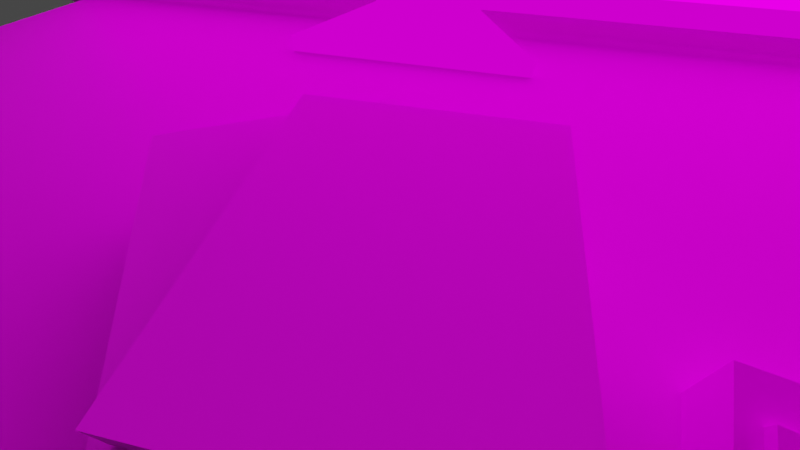 # Source: desk.blend  (saved by Blender 2.80.75; exported with 4.5.12 LTS)
import bpy
from mathutils import Matrix  # noqa: F401  (used for matrix-valued properties, if any)

bpy.ops.wm.read_factory_settings(use_empty=True)
scene = bpy.context.scene
scene.name = 'Scene'

# ---- collections
col_collection = bpy.data.collections.new('Collection'); scene.collection.children.link(col_collection)

# ---- images (referenced by path relative to the original .blend; pixels are not part of the script)
import os
ASSET_DIR = os.environ.get("B2B_ASSET_DIR", "")  # directory of the original .blend (textures are referenced by path, not embedded)
HERE = os.path.dirname(os.path.abspath(__file__))  # packed textures are extracted next to this script under _unpacked/

def load_image(name, relpath, width, height, colorspace="sRGB"):
    """Load a texture the original file referenced (path relative to the .blend, or extracted next to this script)."""
    p = next((c for c in (os.path.join(HERE, relpath), os.path.join(ASSET_DIR, relpath)) if relpath and os.path.exists(c)), "")
    if p:
        img = bpy.data.images.load(p, check_existing=True)
        img.name = name
    else:  # same state as the original file: an image datablock whose file is absent (Cycles renders it pink)
        img = bpy.data.images.new(name, width, height)
        img.source = "FILE"
        img.filepath = "//" + (relpath or name)
    img.colorspace_settings.name = colorspace
    return img
img_keyboard_jpg = load_image('keyboard.jpg', 'keyboard.jpg', 1024, 1024, 'sRGB')
img_keyboard_back = load_image('keyboard-back', 'keyboard.png', 1024, 1024, 'sRGB')
img_mouse_jpg = load_image('mouse.jpg', 'mouse.jpg', 1024, 1024, 'sRGB')
img_mouse_bake = load_image('mouse-bake', 'mouse.jpg', 1024, 1024, 'sRGB')
img_books_jpg = load_image('books.jpg', 'books.jpg', 1024, 1024, 'sRGB')
img_books_bake = load_image('books-bake', 'books.jpg', 1024, 1024, 'sRGB')
img_desk_jpg = load_image('desk.jpg', 'desk.jpg', 1024, 1024, 'sRGB')
img_desk_bake = load_image('desk-bake', 'desk.jpg', 1024, 1024, 'sRGB')
img_monitors_jpg = load_image('monitors.jpg', 'monitors.jpg', 1024, 1024, 'sRGB')
img_wall_jpg = load_image('wall.jpg', 'wall.jpg', 1024, 1024, 'sRGB')
img_wall_bake = load_image('wall-bake', 'wall.jpg', 1024, 1024, 'sRGB')
img_signage_jpg = load_image('signage.jpg', 'signage.jpg', 1024, 1024, 'sRGB')
img_wallpaper_left_jpg = load_image('wallpaper-left.jpg', 'wallpaper-left.jpg', 1024, 1024, 'sRGB')
img_wallpaper_right_jpg = load_image('wallpaper-right.jpg', 'wallpaper-right.jpg', 1024, 1024, 'sRGB')

# ---- materials (node trees are filled in below, after node groups)
mat_keyboard_material = bpy.data.materials.new('keyboard-material')
mat_keyboard_material.alpha_threshold = 0.0
mat_keyboard_material.line_color = (0.0, 0.0, 0.0, 1.0)
mat_mouse_material = bpy.data.materials.new('mouse-material')
mat_books_material = bpy.data.materials.new('books-material')
mat_desk_material = bpy.data.materials.new('desk-material')
mat_monitors_material = bpy.data.materials.new('monitors-material')
mat_wall_material = bpy.data.materials.new('wall-material')
mat_signage_material = bpy.data.materials.new('signage-material')
mat_area_light_material = bpy.data.materials.new('area-light-material')
mat_material = bpy.data.materials.new('Material')
mat_material_001 = bpy.data.materials.new('Material.001')
mat_signage_area_light_material = bpy.data.materials.new('signage-area-light-material')

# ---- material node trees
mat_keyboard_material.use_nodes = True; mat_keyboard_material.node_tree.nodes.clear()
_N = mat_keyboard_material.node_tree.nodes; _L = mat_keyboard_material.node_tree.links
n0 = _N.new('ShaderNodeBsdfPrincipled'); n0.name = 'Principled BSDF'; n0.location = (10, 300)
n0.distribution = 'GGX'
n0.subsurface_method = 'BURLEY'
n0.inputs[2].default_value = 0.4
n0.inputs[3].default_value = 1.45
n0.inputs[13].default_value = 0.0
n0.inputs[27].default_value = (0.0, 0.0, 0.0, 1.0)
n0.inputs[28].default_value = 1.0
n1 = _N.new('ShaderNodeOutputMaterial'); n1.name = 'Material Output'; n1.location = (343, 324)
n2 = _N.new('ShaderNodeTexImage'); n2.name = 'Image Texture'; n2.location = (-389, 361)
n2.image = img_keyboard_jpg
n3 = _N.new('ShaderNodeTexImage'); n3.name = 'Image Texture.001'; n3.location = (7, 565)
n3.image = img_keyboard_back
n4 = _N.new('ShaderNodeMix'); n4.name = 'Mix'; n4.location = (-160, 180)
n4.data_type = 'RGBA'
n4.inputs[0].default_value = 0.05
n4.inputs[6].default_value = (1.0, 1.0, 1.0, 1.0)
_L.new(n2.outputs[0], n0.inputs[0])
_L.new(n0.outputs[0], n1.inputs[0])
_L.new(n2.outputs[0], n4.inputs[7])
_L.new(n4.outputs[2], n0.inputs[14])
n1.is_active_output = True
mat_mouse_material.use_nodes = True; mat_mouse_material.node_tree.nodes.clear()
_N = mat_mouse_material.node_tree.nodes; _L = mat_mouse_material.node_tree.links
n0 = _N.new('ShaderNodeBsdfPrincipled'); n0.name = 'Principled BSDF'; n0.location = (10, 300)
n0.distribution = 'GGX'
n0.subsurface_method = 'BURLEY'
n0.inputs[3].default_value = 1.45
n0.inputs[27].default_value = (0.0, 0.0, 0.0, 1.0)
n0.inputs[28].default_value = 1.0
n1 = _N.new('ShaderNodeTexImage'); n1.name = 'Image Texture'; n1.location = (-304, 273)
n1.image = img_mouse_jpg
n2 = _N.new('ShaderNodeOutputMaterial'); n2.name = 'Material Output'; n2.location = (383, 325)
n3 = _N.new('ShaderNodeTexImage'); n3.name = 'Image Texture.001'; n3.location = (15, 573)
n3.image = img_mouse_bake
_L.new(n1.outputs[0], n0.inputs[0])
_L.new(n0.outputs[0], n2.inputs[0])
n2.is_active_output = True
mat_books_material.use_nodes = True; mat_books_material.node_tree.nodes.clear()
_N = mat_books_material.node_tree.nodes; _L = mat_books_material.node_tree.links
n0 = _N.new('ShaderNodeBsdfPrincipled'); n0.name = 'Principled BSDF'; n0.location = (10, 300)
n0.distribution = 'GGX'
n0.subsurface_method = 'BURLEY'
n0.inputs[3].default_value = 1.45
n0.inputs[27].default_value = (0.0, 0.0, 0.0, 1.0)
n0.inputs[28].default_value = 1.0
n1 = _N.new('ShaderNodeOutputMaterial'); n1.name = 'Material Output'; n1.location = (387, 337)
n2 = _N.new('ShaderNodeTexImage'); n2.name = 'Image Texture'; n2.location = (-345, 225)
n2.image = img_books_jpg
n3 = _N.new('ShaderNodeTexImage'); n3.name = 'Image Texture.001'; n3.location = (-6, 575)
n3.image = img_books_bake
_L.new(n2.outputs[0], n0.inputs[0])
_L.new(n0.outputs[0], n1.inputs[0])
n1.is_active_output = True
mat_desk_material.use_nodes = True; mat_desk_material.node_tree.nodes.clear()
_N = mat_desk_material.node_tree.nodes; _L = mat_desk_material.node_tree.links
n0 = _N.new('ShaderNodeOutputMaterial'); n0.name = 'Material Output'; n0.location = (300, 300)
n1 = _N.new('ShaderNodeTexImage'); n1.name = 'Image Texture'; n1.location = (-459, 261)
n1.image = img_desk_jpg
n2 = _N.new('ShaderNodeBsdfPrincipled'); n2.name = 'Principled BSDF'; n2.location = (-46, 203)
n2.distribution = 'GGX'
n2.subsurface_method = 'BURLEY'
n2.inputs[3].default_value = 1.45
n2.inputs[13].default_value = 0.2318
n2.inputs[27].default_value = (0.0, 0.0, 0.0, 1.0)
n2.inputs[28].default_value = 1.0
n3 = _N.new('ShaderNodeTexImage'); n3.name = 'Image Texture.001'; n3.location = (-40, 480)
n3.image = img_desk_bake
_L.new(n1.outputs[0], n2.inputs[0])
_L.new(n2.outputs[0], n0.inputs[0])
n0.is_active_output = True
mat_monitors_material.use_nodes = True; mat_monitors_material.node_tree.nodes.clear()
_N = mat_monitors_material.node_tree.nodes; _L = mat_monitors_material.node_tree.links
n0 = _N.new('ShaderNodeOutputMaterial'); n0.name = 'Material Output'; n0.location = (141, 512)
n1 = _N.new('ShaderNodeTexImage'); n1.name = 'Image Texture'; n1.location = (-201, 497)
n1.image = img_monitors_jpg
_L.new(n1.outputs[0], n0.inputs[0])
n0.is_active_output = True
mat_wall_material.use_nodes = True; mat_wall_material.node_tree.nodes.clear()
_N = mat_wall_material.node_tree.nodes; _L = mat_wall_material.node_tree.links
n0 = _N.new('ShaderNodeOutputMaterial'); n0.name = 'Material Output'; n0.location = (376, 245)
n1 = _N.new('ShaderNodeBsdfPrincipled'); n1.name = 'Principled BSDF'; n1.location = (86, 245)
n1.distribution = 'GGX'
n1.subsurface_method = 'BURLEY'
n1.inputs[3].default_value = 1.45
n1.inputs[27].default_value = (0.0, 0.0, 0.0, 1.0)
n1.inputs[28].default_value = 1.0
n2 = _N.new('ShaderNodeTexImage'); n2.name = 'Image Texture'; n2.location = (-220, 238)
n2.image = img_wall_jpg
n3 = _N.new('ShaderNodeTexImage'); n3.name = 'Image Texture.001'; n3.location = (93, 530)
n3.image = img_wall_bake
_L.new(n1.outputs[0], n0.inputs[0])
_L.new(n2.outputs[0], n1.inputs[0])
n0.is_active_output = True
mat_signage_material.use_nodes = True; mat_signage_material.node_tree.nodes.clear()
_N = mat_signage_material.node_tree.nodes; _L = mat_signage_material.node_tree.links
n0 = _N.new('ShaderNodeTexImage'); n0.name = 'Image Texture'; n0.location = (-384, 233)
n0.image = img_signage_jpg
n1 = _N.new('ShaderNodeOutputMaterial'); n1.name = 'Material Output'; n1.location = (-81, 258)
_L.new(n0.outputs[0], n1.inputs[0])
n1.is_active_output = True
mat_area_light_material.use_nodes = True; mat_area_light_material.node_tree.nodes.clear()
_N = mat_area_light_material.node_tree.nodes; _L = mat_area_light_material.node_tree.links
n0 = _N.new('ShaderNodeOutputMaterial'); n0.name = 'Material Output'; n0.location = (160, 258)
n1 = _N.new('ShaderNodeEmission'); n1.name = 'Emission'; n1.location = (-88, 255)
n1.inputs[1].default_value = 0.7
_L.new(n1.outputs[0], n0.inputs[0])
n0.is_active_output = True
mat_material.use_nodes = True; mat_material.node_tree.nodes.clear()
_N = mat_material.node_tree.nodes; _L = mat_material.node_tree.links
n0 = _N.new('ShaderNodeOutputMaterial'); n0.name = 'Material Output'; n0.location = (353, 546)
n1 = _N.new('ShaderNodeTexImage'); n1.name = 'Image Texture'; n1.location = (-121, 527)
n1.image = img_wallpaper_left_jpg
n2 = _N.new('ShaderNodeEmission'); n2.name = 'Emission'; n2.location = (177, 527)
n2.inputs[1].default_value = 2.5
_L.new(n1.outputs[0], n2.inputs[0])
_L.new(n2.outputs[0], n0.inputs[0])
n0.is_active_output = True
mat_material_001.use_nodes = True; mat_material_001.node_tree.nodes.clear()
_N = mat_material_001.node_tree.nodes; _L = mat_material_001.node_tree.links
n0 = _N.new('ShaderNodeOutputMaterial'); n0.name = 'Material Output'; n0.location = (427, 371)
n1 = _N.new('ShaderNodeEmission'); n1.name = 'Emission'; n1.location = (204, 354)
n1.inputs[1].default_value = 2.5
n2 = _N.new('ShaderNodeTexImage'); n2.name = 'Image Texture'; n2.location = (-86, 328)
n2.image = img_wallpaper_right_jpg
_L.new(n1.outputs[0], n0.inputs[0])
_L.new(n2.outputs[0], n1.inputs[0])
n0.is_active_output = True
mat_signage_area_light_material.use_nodes = True; mat_signage_area_light_material.node_tree.nodes.clear()
_N = mat_signage_area_light_material.node_tree.nodes; _L = mat_signage_area_light_material.node_tree.links
n0 = _N.new('ShaderNodeOutputMaterial'); n0.name = 'Material Output'; n0.location = (350, 432)
n1 = _N.new('ShaderNodeEmission'); n1.name = 'Emission'; n1.location = (113, 436)
n1.inputs[1].default_value = 1.2
_L.new(n1.outputs[0], n0.inputs[0])
n0.is_active_output = True

# ---- world
world_world = bpy.data.worlds.new('World'); scene.world = world_world
world_world.use_nodes = True; world_world.node_tree.nodes.clear()
_N = world_world.node_tree.nodes; _L = world_world.node_tree.links
n0 = _N.new('ShaderNodeOutputWorld'); n0.name = 'World Output'; n0.location = (300, 300)
n1 = _N.new('ShaderNodeBackground'); n1.name = 'Background'; n1.location = (10, 300)
n1.inputs[0].default_value = (0.05088, 0.05088, 0.05088, 1.0)
_L.new(n1.outputs[0], n0.inputs[0])
n0.is_active_output = True
world_world.color = (0.05088, 0.05088, 0.05088)
world_world.use_sun_shadow = False
world_world.sun_shadow_jitter_overblur = 0.0

# ---- cameras
cam_camera = bpy.data.cameras.new('Camera')
cam_camera.clip_end = 100.0
cam_camera.lens = 18.0
cam_camera.ortho_scale = 7.314
cam_camera.lens_unit = 'FOV'

# ---- meshes
me_keyboard_geometry = bpy.data.meshes.new('keyboard-geometry')
me_keyboard_geometry.from_pydata([(1.0, 1.0, -0.2566), (1.0, 1.0, -1.0), (1.0, -1.0, -0.2566), (1.0, -1.0, -1.0), (-1.0, 1.0, 1.0), (-1.0, 1.0, -1.0), (-1.0, -1.0, 1.0), (-1.0, -1.0, -1.0), (0.7967, -0.9581, -0.1289), (0.7854, 0.3479, -0.1218), (-0.4926, 0.3436, 0.6812), (-0.5039, -0.9538, 0.6883), (0.8002, -0.9522, 0.194), (0.789, 0.342, 0.201), (-0.4775, 0.3378, 1.004), (-0.4887, -0.948, 1.011), (0.008754, 0.3453, 0.3662), (-0.487, 0.6091, 0.6777), (0.008445, 0.6113, 0.3664), (-0.4871, 0.6072, 0.6777), (0.008448, 0.6089, 0.3664), (-0.4904, 0.9571, 0.6798), (0.788, 0.6115, -0.1234), (0.7842, 0.9622, -0.121), (0.5334, 0.3471, 0.03655), (0.522, 0.6106, 0.0437), (0.5335, 0.433, 0.03652), (0.2846, 0.433, 0.1929), (0.2808, 0.5233, 0.1953), (0.5221, 0.5255, 0.04363), (0.5308, 0.6034, 0.3287), (0.7822, 0.6043, 0.1616), (0.7798, 0.3551, 0.1632), (0.5416, 0.3543, 0.3216), (0.5416, 0.4355, 0.3215), (0.3063, 0.4355, 0.4779), (0.3028, 0.5209, 0.4803), (0.5309, 0.523, 0.3287), (0.01725, 0.3453, 0.6585), (-0.4842, 0.3436, 0.9735), (0.01694, 0.6089, 0.6587), (-0.4786, 0.6072, 0.97), (0.01065, 0.3494, 0.7012), (-0.475, 0.3478, 1.016), (0.01035, 0.6047, 0.7014), (-0.4696, 0.6031, 1.013), (-0.4797, 0.6091, 0.9301), (0.01578, 0.6113, 0.6188), (0.01578, 0.6089, 0.6188), (-0.4831, 0.9571, 0.9322), (0.5294, 0.6106, 0.2961), (0.7953, 0.6115, 0.129), (0.7916, 0.9622, 0.1314), (-0.4771, 0.6091, 1.02), (0.0184, 0.6113, 0.7091), (0.01841, 0.6089, 0.7091), (-0.4804, 0.9571, 1.023), (0.532, 0.6106, 0.3864), (0.798, 0.6115, 0.2193), (0.7942, 0.9622, 0.2217), (-0.7506, 0.6115, 0.8433), (-0.5809, 0.6115, 0.7367), (-0.5752, 0.3477, 0.7331), (-0.76, 0.3484, 0.8492), (-0.5849, 0.317, 0.7392), (-0.6946, -0.0309, 0.8081), (-0.5828, -0.0309, 0.7379), (-0.7619, 0.319, 0.8504), (-0.7638, -0.0309, 0.8516), (-0.7036, -0.05958, 0.8138), (-0.7625, -0.2466, 0.8508), (-0.5809, -0.05958, 0.7367), (-0.5809, -0.4095, 0.7367), (-0.7581, -0.4095, 0.848), (-0.7676, -0.05958, 0.854), (-0.7619, -0.4403, 0.8504), (-0.579, -0.4403, 0.7355), (-0.579, -0.7881, 0.7355), (-0.7619, -0.7874, 0.8504), (-0.7554, -0.8769, 0.8463), (-0.579, -0.877, 0.7355), (-0.5809, -0.9609, 0.7367), (-0.7619, -0.9602, 0.8504), (-0.7424, 0.6115, 1.125), (-0.5727, 0.6115, 1.018), (-0.5671, 0.3477, 1.015), (-0.7518, 0.3484, 1.131), (-0.5767, 0.317, 1.021), (-0.6864, -0.0309, 1.09), (-0.5746, -0.0309, 1.019), (-0.7537, 0.319, 1.132), (-0.7556, -0.0309, 1.133), (-0.6954, -0.05958, 1.095), (-0.7544, -0.2466, 1.132), (-0.5727, -0.05958, 1.018), (-0.5727, -0.4095, 1.018), (-0.75, -0.4095, 1.13), (-0.7594, -0.05958, 1.136), (-0.7537, -0.4403, 1.132), (-0.5708, -0.4403, 1.017), (-0.5708, -0.7881, 1.017), (-0.7537, -0.7874, 1.132), (-0.7472, -0.8769, 1.128), (-0.5708, -0.877, 1.017), (-0.5727, -0.9609, 1.018), (-0.7537, -0.9602, 1.132), (-0.7405, 0.6115, 1.191), (-0.5708, 0.6115, 1.084), (-0.5651, 0.3477, 1.081), (-0.7499, 0.3484, 1.197), (-0.5748, 0.317, 1.087), (-0.6845, -0.0309, 1.156), (-0.5727, -0.0309, 1.085), (-0.7518, 0.319, 1.198), (-0.7537, -0.0309, 1.199), (-0.6935, -0.05958, 1.161), (-0.7524, -0.2466, 1.198), (-0.5708, -0.05958, 1.084), (-0.5708, -0.4095, 1.084), (-0.748, -0.4095, 1.196), (-0.7575, -0.05958, 1.202), (-0.7518, -0.4403, 1.198), (-0.5689, -0.4403, 1.083), (-0.5689, -0.7881, 1.083), (-0.7518, -0.7874, 1.198), (-0.7453, -0.8769, 1.194), (-0.5689, -0.877, 1.083), (-0.5708, -0.9609, 1.084), (-0.7518, -0.9602, 1.198), (0.7946, -0.3051, 0.1975), (0.1558, 0.3399, 0.6026), (-0.4831, -0.3051, 1.008), (0.1558, -0.9501, 0.6026), (0.1558, -0.3051, 0.6026)], [(79, 75)], [(23, 22, 0), (2, 7, 3), (6, 5, 7), (1, 7, 5), (0, 3, 1), (5, 0, 1), (131, 132, 133), (8, 12, 132), (9, 2, 0), (130, 13, 24), (11, 15, 131), (9, 13, 129), (10, 41, 19), (20, 17, 19), (23, 51, 22), (27, 34, 35), (28, 20, 16), (31, 37, 34), (9, 31, 32), (24, 32, 33), (29, 30, 25), (28, 35, 36), (26, 33, 34), (25, 31, 22), (28, 37, 29), (39, 45, 41), (20, 38, 16), (10, 38, 39), (19, 40, 20), (42, 45, 43), (39, 42, 43), (41, 44, 40), (40, 42, 38), (48, 57, 55), (21, 46, 49), (18, 48, 47), (20, 50, 48), (17, 47, 46), (21, 52, 23), (25, 51, 50), (54, 57, 59), (52, 58, 51), (49, 53, 56), (46, 54, 53), (49, 59, 52), (50, 58, 57), (47, 55, 54), (91, 113, 90), (74, 67, 4), (60, 84, 61), (76, 100, 77), (81, 103, 104), (75, 99, 76), (79, 103, 80), (75, 70, 6), (74, 93, 97), (6, 82, 79), (68, 90, 67), (97, 116, 120), (84, 108, 85), (105, 127, 128), (91, 111, 114), (97, 115, 92), (83, 107, 84), (69, 94, 71), (82, 104, 105), (64, 89, 66), (78, 100, 101), (61, 85, 62), (71, 95, 72), (82, 102, 79), (65, 89, 88), (78, 98, 75), (63, 85, 86), (73, 95, 96), (67, 87, 64), (63, 83, 60), (70, 96, 93), (68, 88, 91), (74, 92, 69), (108, 106, 109), (111, 112, 110), (113, 111, 110), (117, 116, 118), (115, 120, 116), (124, 122, 121), (127, 125, 128), (105, 125, 102), (86, 108, 109), (98, 122, 99), (86, 106, 83), (99, 123, 100), (92, 117, 94), (101, 123, 124), (94, 118, 95), (87, 112, 89), (101, 121, 98), (96, 118, 119), (88, 112, 111), (102, 126, 103), (93, 119, 116), (90, 110, 87), (104, 126, 127), (129, 132, 12), (13, 133, 129), (14, 133, 130), (4, 60, 21), (60, 61, 21), (62, 64, 10), (64, 66, 10), (66, 65, 71), (65, 69, 71), (66, 71, 10), (72, 73, 76), (73, 75, 76), (71, 72, 10), (77, 79, 80), (72, 76, 10), (76, 77, 11), (77, 80, 11), (10, 76, 11), (81, 6, 2), (81, 2, 11), (2, 8, 11), (80, 81, 11), (10, 19, 62), (19, 17, 61), (62, 19, 61), (17, 21, 61), (22, 9, 0), (4, 21, 0), (21, 23, 0), (2, 6, 7), (6, 4, 5), (1, 3, 7), (0, 2, 3), (5, 4, 0), (131, 15, 132), (15, 11, 132), (11, 8, 132), (9, 8, 2), (13, 9, 24), (24, 16, 130), (16, 10, 130), (10, 14, 130), (14, 10, 131), (10, 11, 131), (12, 8, 129), (8, 9, 129), (10, 39, 41), (20, 18, 17), (23, 52, 51), (27, 26, 34), (16, 24, 27), (24, 26, 27), (29, 25, 28), (25, 20, 28), (16, 27, 28), (33, 32, 34), (32, 31, 34), (31, 30, 37), (37, 36, 35), (37, 35, 34), (9, 22, 31), (24, 9, 32), (29, 37, 30), (28, 27, 35), (26, 24, 33), (25, 30, 31), (28, 36, 37), (39, 43, 45), (20, 40, 38), (10, 16, 38), (19, 41, 40), (42, 44, 45), (39, 38, 42), (41, 45, 44), (40, 44, 42), (48, 50, 57), (21, 17, 46), (18, 20, 48), (20, 25, 50), (17, 18, 47), (21, 49, 52), (25, 22, 51), (54, 55, 57), (57, 58, 59), (59, 56, 54), (56, 53, 54), (52, 59, 58), (49, 46, 53), (46, 47, 54), (49, 56, 59), (50, 51, 58), (47, 48, 55), (91, 114, 113), (4, 6, 74), (6, 70, 74), (74, 69, 68), (69, 65, 68), (63, 60, 4), (64, 62, 63), (67, 64, 63), (67, 63, 4), (74, 68, 67), (60, 83, 84), (76, 99, 100), (81, 80, 103), (75, 98, 99), (79, 102, 103), (79, 77, 78), (75, 73, 70), (6, 79, 78), (78, 75, 6), (74, 70, 93), (6, 81, 82), (68, 91, 90), (97, 93, 116), (84, 107, 108), (105, 104, 127), (91, 88, 111), (97, 120, 115), (83, 106, 107), (69, 92, 94), (82, 81, 104), (64, 87, 89), (78, 77, 100), (61, 84, 85), (71, 94, 95), (82, 105, 102), (65, 66, 89), (78, 101, 98), (63, 62, 85), (73, 72, 95), (67, 90, 87), (63, 86, 83), (70, 73, 96), (68, 65, 88), (74, 97, 92), (108, 107, 106), (113, 114, 111), (115, 116, 117), (116, 119, 118), (124, 123, 122), (127, 126, 125), (105, 128, 125), (86, 85, 108), (98, 121, 122), (86, 109, 106), (99, 122, 123), (92, 115, 117), (101, 100, 123), (94, 117, 118), (87, 110, 112), (101, 124, 121), (96, 95, 118), (88, 89, 112), (102, 125, 126), (93, 96, 119), (90, 113, 110), (104, 103, 126), (129, 133, 132), (13, 130, 133), (14, 131, 133)])
_uv = me_keyboard_geometry.uv_layers.new(name='UVMap')
_uv.uv.foreach_set('vector', [0.9643, 0.1321, 0.7957, 0.1309, 0.9825, 0.03245, 0.6542, 0.06737, 0.6519, 0.06737, 0.6542, 0.06737, 0.6519, 0.06737, 0.6519, 0.06124, 0.6519, 0.06737, 0.661, 0.05686, 0.6452, 0.07166, 0.6452, 0.0566, 0.6542, 0.06124, 0.6542, 0.06737, 0.6542, 0.06124, 0.6519, 0.06124, 0.6542, 0.06124, 0.6542, 0.06124, 0.3546, 0.7255, 0.0416, 0.429, 0.3548, 0.4282, 0.04097, 0.1292, 0.04097, 0.1292, 0.0416, 0.429, 0.669, 0.1325, 0.02093, 0.03554, 0.9825, 0.03245, 0.668, 0.4274, 0.669, 0.1325, 0.6686, 0.2488, 0.04224, 0.7288, 0.04224, 0.7288, 0.3546, 0.7255, 0.669, 0.1325, 0.669, 0.1325, 0.355, 0.1308, 0.667, 0.7222, 0.7938, 0.7194, 0.7938, 0.7194, 0.7946, 0.4907, 0.7948, 0.7194, 0.7938, 0.7194, 0.9643, 0.1321, 0.7957, 0.1309, 0.7957, 0.1309, 0.7099, 0.3635, 0.7099, 0.2486, 0.7099, 0.3635, 0.7534, 0.3651, 0.7946, 0.4907, 0.6678, 0.4909, 0.7957, 0.1309, 0.7544, 0.2537, 0.7099, 0.2486, 0.669, 0.1325, 0.7957, 0.1309, 0.669, 0.1325, 0.6686, 0.2488, 0.669, 0.1325, 0.6686, 0.2488, 0.7544, 0.2537, 0.7953, 0.2536, 0.7953, 0.2536, 0.7534, 0.3651, 0.7099, 0.3635, 0.7534, 0.3651, 0.7099, 0.2486, 0.6686, 0.2488, 0.7099, 0.2486, 0.7953, 0.2536, 0.7957, 0.1309, 0.7957, 0.1309, 0.7534, 0.3651, 0.7544, 0.2537, 0.7544, 0.2537, 0.667, 0.7222, 0.7938, 0.7194, 0.7938, 0.7194, 0.7946, 0.4907, 0.6678, 0.4909, 0.6678, 0.4909, 0.667, 0.7222, 0.6678, 0.4909, 0.667, 0.7222, 0.7938, 0.7194, 0.7946, 0.4907, 0.7946, 0.4907, 0.6678, 0.4909, 0.7938, 0.7194, 0.667, 0.7222, 0.667, 0.7222, 0.6678, 0.4909, 0.667, 0.7222, 0.7938, 0.7194, 0.7946, 0.4907, 0.7946, 0.4907, 0.7946, 0.4907, 0.6678, 0.4909, 0.6678, 0.4909, 0.7946, 0.4907, 0.7953, 0.2536, 0.7946, 0.4907, 0.9624, 0.7206, 0.7948, 0.7194, 0.9624, 0.7206, 0.7957, 0.4907, 0.7946, 0.4907, 0.7957, 0.4907, 0.7946, 0.4907, 0.7953, 0.2536, 0.7946, 0.4907, 0.7948, 0.7194, 0.7957, 0.4907, 0.7948, 0.7194, 0.9624, 0.7206, 0.9643, 0.1321, 0.9643, 0.1321, 0.7953, 0.2536, 0.7957, 0.1309, 0.7953, 0.2536, 0.7957, 0.4907, 0.7953, 0.2536, 0.9643, 0.1321, 0.9643, 0.1321, 0.7957, 0.1309, 0.7957, 0.1309, 0.9624, 0.7206, 0.7948, 0.7194, 0.9624, 0.7206, 0.7948, 0.7194, 0.7957, 0.4907, 0.7948, 0.7194, 0.9624, 0.7206, 0.9643, 0.1321, 0.9643, 0.1321, 0.7953, 0.2536, 0.7957, 0.1309, 0.7953, 0.2536, 0.7957, 0.4907, 0.7946, 0.4907, 0.7957, 0.4907, 0.4865, 0.8477, 0.6551, 0.8465, 0.6551, 0.8465, 0.4727, 0.8494, 0.6551, 0.8465, 0.9832, 0.9558, 0.796, 0.841, 0.796, 0.7627, 0.796, 0.7627, 0.2894, 0.7629, 0.122, 0.7632, 0.122, 0.7632, 0.03879, 0.7643, 0.07923, 0.7633, 0.03879, 0.7643, 0.2893, 0.8472, 0.2894, 0.7629, 0.2894, 0.7629, 0.07914, 0.8446, 0.07923, 0.7633, 0.07923, 0.7633, 0.2893, 0.8472, 0.3827, 0.8473, 0.01969, 0.9575, 0.4727, 0.8494, 0.3827, 0.8473, 0.4727, 0.8494, 0.01969, 0.9575, 0.03903, 0.8477, 0.07914, 0.8446, 0.4865, 0.8477, 0.6551, 0.8465, 0.6551, 0.8465, 0.4727, 0.8494, 0.3827, 0.8473, 0.4727, 0.8494, 0.796, 0.7627, 0.6689, 0.7604, 0.6689, 0.7604, 0.03903, 0.8477, 0.03879, 0.7643, 0.03903, 0.8477, 0.4865, 0.8477, 0.4865, 0.8157, 0.4865, 0.8477, 0.4727, 0.8494, 0.4727, 0.8199, 0.4727, 0.8199, 0.796, 0.841, 0.796, 0.7627, 0.796, 0.7627, 0.4727, 0.8199, 0.4728, 0.7634, 0.4728, 0.7634, 0.03903, 0.8477, 0.03879, 0.7643, 0.03903, 0.8477, 0.6541, 0.7648, 0.4866, 0.7642, 0.4866, 0.7642, 0.1222, 0.8475, 0.122, 0.7632, 0.1222, 0.8475, 0.796, 0.7627, 0.6689, 0.7604, 0.6689, 0.7604, 0.4728, 0.7634, 0.3043, 0.7637, 0.3043, 0.7637, 0.03903, 0.8477, 0.07914, 0.8446, 0.07914, 0.8446, 0.4865, 0.8157, 0.4866, 0.7642, 0.4865, 0.8157, 0.1222, 0.8475, 0.2893, 0.8472, 0.2893, 0.8472, 0.6693, 0.8456, 0.6689, 0.7604, 0.6693, 0.8456, 0.3042, 0.8454, 0.3043, 0.7637, 0.3042, 0.8454, 0.6551, 0.8465, 0.6541, 0.7648, 0.6541, 0.7648, 0.6693, 0.8456, 0.796, 0.841, 0.796, 0.841, 0.3827, 0.8473, 0.3042, 0.8454, 0.3827, 0.8473, 0.4865, 0.8477, 0.4865, 0.8157, 0.4865, 0.8477, 0.4727, 0.8494, 0.4727, 0.8199, 0.4727, 0.8199, 0.6689, 0.7604, 0.796, 0.841, 0.6693, 0.8456, 0.4865, 0.8157, 0.4866, 0.7642, 0.6541, 0.7648, 0.6551, 0.8465, 0.4865, 0.8157, 0.6541, 0.7648, 0.4728, 0.7634, 0.3827, 0.8473, 0.3043, 0.7637, 0.4727, 0.8199, 0.4727, 0.8494, 0.3827, 0.8473, 0.1222, 0.8475, 0.2894, 0.7629, 0.2893, 0.8472, 0.03879, 0.7643, 0.07914, 0.8446, 0.03903, 0.8477, 0.03903, 0.8477, 0.07914, 0.8446, 0.07914, 0.8446, 0.6693, 0.8456, 0.6689, 0.7604, 0.6693, 0.8456, 0.2893, 0.8472, 0.2894, 0.7629, 0.2894, 0.7629, 0.6693, 0.8456, 0.796, 0.841, 0.796, 0.841, 0.2894, 0.7629, 0.122, 0.7632, 0.122, 0.7632, 0.4727, 0.8199, 0.4728, 0.7634, 0.4728, 0.7634, 0.1222, 0.8475, 0.122, 0.7632, 0.1222, 0.8475, 0.4728, 0.7634, 0.3043, 0.7637, 0.3043, 0.7637, 0.6541, 0.7648, 0.4866, 0.7642, 0.4866, 0.7642, 0.1222, 0.8475, 0.2893, 0.8472, 0.2893, 0.8472, 0.3042, 0.8454, 0.3043, 0.7637, 0.3042, 0.8454, 0.4865, 0.8157, 0.4866, 0.7642, 0.4865, 0.8157, 0.07914, 0.8446, 0.07923, 0.7633, 0.07923, 0.7633, 0.3827, 0.8473, 0.3042, 0.8454, 0.3827, 0.8473, 0.6551, 0.8465, 0.6541, 0.7648, 0.6541, 0.7648, 0.03879, 0.7643, 0.07923, 0.7633, 0.03879, 0.7643, 0.355, 0.1308, 0.0416, 0.429, 0.04097, 0.1292, 0.669, 0.1325, 0.3548, 0.4282, 0.355, 0.1308, 0.667, 0.7222, 0.3548, 0.4282, 0.668, 0.4274, 0.9832, 0.9558, 0.796, 0.841, 0.9624, 0.7206, 0.796, 0.841, 0.796, 0.7627, 0.9624, 0.7206, 0.6689, 0.7604, 0.6541, 0.7648, 0.667, 0.7222, 0.6541, 0.7648, 0.4866, 0.7642, 0.667, 0.7222, 0.4866, 0.7642, 0.4865, 0.8157, 0.4728, 0.7634, 0.4865, 0.8157, 0.4727, 0.8199, 0.4728, 0.7634, 0.4866, 0.7642, 0.4728, 0.7634, 0.667, 0.7222, 0.3043, 0.7637, 0.3042, 0.8454, 0.2894, 0.7629, 0.3042, 0.8454, 0.2893, 0.8472, 0.2894, 0.7629, 0.4728, 0.7634, 0.3043, 0.7637, 0.667, 0.7222, 0.122, 0.7632, 0.07914, 0.8446, 0.07923, 0.7633, 0.3043, 0.7637, 0.2894, 0.7629, 0.667, 0.7222, 0.2894, 0.7629, 0.122, 0.7632, 0.04224, 0.7288, 0.122, 0.7632, 0.07923, 0.7633, 0.04224, 0.7288, 0.667, 0.7222, 0.2894, 0.7629, 0.04224, 0.7288, 0.03879, 0.7643, 0.01969, 0.9575, 0.02093, 0.03554, 0.03879, 0.7643, 0.02093, 0.03554, 0.04224, 0.7288, 0.02093, 0.03554, 0.04097, 0.1292, 0.04224, 0.7288, 0.07923, 0.7633, 0.03879, 0.7643, 0.04224, 0.7288, 0.667, 0.7222, 0.7938, 0.7194, 0.6689, 0.7604, 0.7938, 0.7194, 0.7948, 0.7194, 0.796, 0.7627, 0.6689, 0.7604, 0.7938, 0.7194, 0.796, 0.7627, 0.7948, 0.7194, 0.9624, 0.7206, 0.796, 0.7627, 0.7957, 0.1309, 0.669, 0.1325, 0.9825, 0.03245, 0.9832, 0.9558, 0.9624, 0.7206, 0.9825, 0.03245, 0.9624, 0.7206, 0.9643, 0.1321, 0.9825, 0.03245, 0.6542, 0.06737, 0.6519, 0.06737, 0.6519, 0.06737, 0.6519, 0.06737, 0.6519, 0.06124, 0.6519, 0.06124, 0.661, 0.05686, 0.661, 0.07172, 0.6452, 0.07166, 0.6542, 0.06124, 0.6542, 0.06737, 0.6542, 0.06737, 0.6519, 0.06124, 0.6519, 0.06124, 0.6542, 0.06124, 0.3546, 0.7255, 0.04224, 0.7288, 0.0416, 0.429, 0.04224, 0.7288, 0.04224, 0.7288, 0.0416, 0.429, 0.04224, 0.7288, 0.04097, 0.1292, 0.0416, 0.429, 0.669, 0.1325, 0.04097, 0.1292, 0.02093, 0.03554, 0.669, 0.1325, 0.669, 0.1325, 0.6686, 0.2488, 0.6686, 0.2488, 0.6678, 0.4909, 0.668, 0.4274, 0.6678, 0.4909, 0.667, 0.7222, 0.668, 0.4274, 0.667, 0.7222, 0.667, 0.7222, 0.668, 0.4274, 0.667, 0.7222, 0.667, 0.7222, 0.3546, 0.7255, 0.667, 0.7222, 0.04224, 0.7288, 0.3546, 0.7255, 0.04097, 0.1292, 0.04097, 0.1292, 0.355, 0.1308, 0.04097, 0.1292, 0.669, 0.1325, 0.355, 0.1308, 0.667, 0.7222, 0.667, 0.7222, 0.7938, 0.7194, 0.7946, 0.4907, 0.7957, 0.4907, 0.7948, 0.7194, 0.9643, 0.1321, 0.9643, 0.1321, 0.7957, 0.1309, 0.7099, 0.3635, 0.7099, 0.2486, 0.7099, 0.2486, 0.6678, 0.4909, 0.6686, 0.2488, 0.7099, 0.3635, 0.6686, 0.2488, 0.7099, 0.2486, 0.7099, 0.3635, 0.7544, 0.2537, 0.7953, 0.2536, 0.7534, 0.3651, 0.7953, 0.2536, 0.7946, 0.4907, 0.7534, 0.3651, 0.6678, 0.4909, 0.7099, 0.3635, 0.7534, 0.3651, 0.6686, 0.2488, 0.669, 0.1325, 0.7099, 0.2486, 0.669, 0.1325, 0.7957, 0.1309, 0.7099, 0.2486, 0.7957, 0.1309, 0.7953, 0.2536, 0.7544, 0.2537, 0.7544, 0.2537, 0.7534, 0.3651, 0.7099, 0.3635, 0.7544, 0.2537, 0.7099, 0.3635, 0.7099, 0.2486, 0.669, 0.1325, 0.7957, 0.1309, 0.7957, 0.1309, 0.6686, 0.2488, 0.669, 0.1325, 0.669, 0.1325, 0.7544, 0.2537, 0.7544, 0.2537, 0.7953, 0.2536, 0.7534, 0.3651, 0.7099, 0.3635, 0.7099, 0.3635, 0.7099, 0.2486, 0.6686, 0.2488, 0.6686, 0.2488, 0.7953, 0.2536, 0.7953, 0.2536, 0.7957, 0.1309, 0.7534, 0.3651, 0.7534, 0.3651, 0.7544, 0.2537, 0.667, 0.7222, 0.667, 0.7222, 0.7938, 0.7194, 0.7946, 0.4907, 0.7946, 0.4907, 0.6678, 0.4909, 0.667, 0.7222, 0.6678, 0.4909, 0.6678, 0.4909, 0.7938, 0.7194, 0.7938, 0.7194, 0.7946, 0.4907, 0.6678, 0.4909, 0.7946, 0.4907, 0.7938, 0.7194, 0.667, 0.7222, 0.6678, 0.4909, 0.6678, 0.4909, 0.7938, 0.7194, 0.7938, 0.7194, 0.7946, 0.4907, 0.7946, 0.4907, 0.7946, 0.4907, 0.6678, 0.4909, 0.7946, 0.4907, 0.7953, 0.2536, 0.7953, 0.2536, 0.9624, 0.7206, 0.7948, 0.7194, 0.7948, 0.7194, 0.7957, 0.4907, 0.7946, 0.4907, 0.7946, 0.4907, 0.7946, 0.4907, 0.7953, 0.2536, 0.7953, 0.2536, 0.7948, 0.7194, 0.7957, 0.4907, 0.7957, 0.4907, 0.9624, 0.7206, 0.9624, 0.7206, 0.9643, 0.1321, 0.7953, 0.2536, 0.7957, 0.1309, 0.7957, 0.1309, 0.7957, 0.4907, 0.7946, 0.4907, 0.7953, 0.2536, 0.7953, 0.2536, 0.7957, 0.1309, 0.9643, 0.1321, 0.9643, 0.1321, 0.9624, 0.7206, 0.7957, 0.4907, 0.9624, 0.7206, 0.7948, 0.7194, 0.7957, 0.4907, 0.9643, 0.1321, 0.9643, 0.1321, 0.7957, 0.1309, 0.9624, 0.7206, 0.7948, 0.7194, 0.7948, 0.7194, 0.7948, 0.7194, 0.7957, 0.4907, 0.7957, 0.4907, 0.9624, 0.7206, 0.9624, 0.7206, 0.9643, 0.1321, 0.7953, 0.2536, 0.7957, 0.1309, 0.7957, 0.1309, 0.7957, 0.4907, 0.7946, 0.4907, 0.7946, 0.4907, 0.4865, 0.8477, 0.4865, 0.8477, 0.6551, 0.8465, 0.9832, 0.9558, 0.01969, 0.9575, 0.4727, 0.8494, 0.01969, 0.9575, 0.3827, 0.8473, 0.4727, 0.8494, 0.4727, 0.8494, 0.4727, 0.8199, 0.4865, 0.8477, 0.4727, 0.8199, 0.4865, 0.8157, 0.4865, 0.8477, 0.6693, 0.8456, 0.796, 0.841, 0.9832, 0.9558, 0.6541, 0.7648, 0.6689, 0.7604, 0.6693, 0.8456, 0.6551, 0.8465, 0.6541, 0.7648, 0.6693, 0.8456, 0.6551, 0.8465, 0.6693, 0.8456, 0.9832, 0.9558, 0.4727, 0.8494, 0.4865, 0.8477, 0.6551, 0.8465, 0.796, 0.841, 0.796, 0.841, 0.796, 0.7627, 0.2894, 0.7629, 0.2894, 0.7629, 0.122, 0.7632, 0.03879, 0.7643, 0.07923, 0.7633, 0.07923, 0.7633, 0.2893, 0.8472, 0.2893, 0.8472, 0.2894, 0.7629, 0.07914, 0.8446, 0.07914, 0.8446, 0.07923, 0.7633, 0.07914, 0.8446, 0.122, 0.7632, 0.1222, 0.8475, 0.2893, 0.8472, 0.3042, 0.8454, 0.3827, 0.8473, 0.01969, 0.9575, 0.07914, 0.8446, 0.1222, 0.8475, 0.1222, 0.8475, 0.2893, 0.8472, 0.01969, 0.9575, 0.4727, 0.8494, 0.3827, 0.8473, 0.3827, 0.8473, 0.01969, 0.9575, 0.03879, 0.7643, 0.03903, 0.8477, 0.4865, 0.8477, 0.4865, 0.8477, 0.6551, 0.8465, 0.4727, 0.8494, 0.3827, 0.8473, 0.3827, 0.8473, 0.796, 0.7627, 0.796, 0.7627, 0.6689, 0.7604, 0.03903, 0.8477, 0.03879, 0.7643, 0.03879, 0.7643, 0.4865, 0.8477, 0.4865, 0.8157, 0.4865, 0.8157, 0.4727, 0.8494, 0.4727, 0.8494, 0.4727, 0.8199, 0.796, 0.841, 0.796, 0.841, 0.796, 0.7627, 0.4727, 0.8199, 0.4727, 0.8199, 0.4728, 0.7634, 0.03903, 0.8477, 0.03879, 0.7643, 0.03879, 0.7643, 0.6541, 0.7648, 0.6541, 0.7648, 0.4866, 0.7642, 0.1222, 0.8475, 0.122, 0.7632, 0.122, 0.7632, 0.796, 0.7627, 0.796, 0.7627, 0.6689, 0.7604, 0.4728, 0.7634, 0.4728, 0.7634, 0.3043, 0.7637, 0.03903, 0.8477, 0.03903, 0.8477, 0.07914, 0.8446, 0.4865, 0.8157, 0.4866, 0.7642, 0.4866, 0.7642, 0.1222, 0.8475, 0.1222, 0.8475, 0.2893, 0.8472, 0.6693, 0.8456, 0.6689, 0.7604, 0.6689, 0.7604, 0.3042, 0.8454, 0.3043, 0.7637, 0.3043, 0.7637, 0.6551, 0.8465, 0.6551, 0.8465, 0.6541, 0.7648, 0.6693, 0.8456, 0.6693, 0.8456, 0.796, 0.841, 0.3827, 0.8473, 0.3042, 0.8454, 0.3042, 0.8454, 0.4865, 0.8477, 0.4865, 0.8157, 0.4865, 0.8157, 0.4727, 0.8494, 0.4727, 0.8494, 0.4727, 0.8199, 0.6689, 0.7604, 0.796, 0.7627, 0.796, 0.841, 0.6551, 0.8465, 0.4865, 0.8477, 0.4865, 0.8157, 0.4727, 0.8199, 0.3827, 0.8473, 0.4728, 0.7634, 0.3827, 0.8473, 0.3042, 0.8454, 0.3043, 0.7637, 0.1222, 0.8475, 0.122, 0.7632, 0.2894, 0.7629, 0.03879, 0.7643, 0.07923, 0.7633, 0.07914, 0.8446, 0.03903, 0.8477, 0.03903, 0.8477, 0.07914, 0.8446, 0.6693, 0.8456, 0.6689, 0.7604, 0.6689, 0.7604, 0.2893, 0.8472, 0.2893, 0.8472, 0.2894, 0.7629, 0.6693, 0.8456, 0.6693, 0.8456, 0.796, 0.841, 0.2894, 0.7629, 0.2894, 0.7629, 0.122, 0.7632, 0.4727, 0.8199, 0.4727, 0.8199, 0.4728, 0.7634, 0.1222, 0.8475, 0.122, 0.7632, 0.122, 0.7632, 0.4728, 0.7634, 0.4728, 0.7634, 0.3043, 0.7637, 0.6541, 0.7648, 0.6541, 0.7648, 0.4866, 0.7642, 0.1222, 0.8475, 0.1222, 0.8475, 0.2893, 0.8472, 0.3042, 0.8454, 0.3043, 0.7637, 0.3043, 0.7637, 0.4865, 0.8157, 0.4866, 0.7642, 0.4866, 0.7642, 0.07914, 0.8446, 0.07914, 0.8446, 0.07923, 0.7633, 0.3827, 0.8473, 0.3042, 0.8454, 0.3042, 0.8454, 0.6551, 0.8465, 0.6551, 0.8465, 0.6541, 0.7648, 0.03879, 0.7643, 0.07923, 0.7633, 0.07923, 0.7633, 0.355, 0.1308, 0.3548, 0.4282, 0.0416, 0.429, 0.669, 0.1325, 0.668, 0.4274, 0.3548, 0.4282, 0.667, 0.7222, 0.3546, 0.7255, 0.3548, 0.4282])
me_keyboard_geometry.materials.append(mat_keyboard_material)
me_keyboard_geometry.use_remesh_preserve_volume = False
me_keyboard_geometry.use_remesh_preserve_attributes = False
me_keyboard_geometry.use_mirror_vertex_groups = False
me_keyboard_geometry.update()
me_mouse_geometry = bpy.data.meshes.new('mouse-geometry')
me_mouse_geometry.from_pydata([(0.0127, -0.3655, 0.1738), (-0.7506, 0.788, -0.3009), (1.004, 0.0605, 0.009181), (-0.4873, -0.7915, 0.009181), (-0.987, 0.05997, -0.3009), (0.01295, -0.792, -0.3009), (0.9987, -0.09992, -0.3009), (0.0127, -0.7915, 0.009181), (0.01295, 0.05997, -0.3009), (-0.8927, 0.6254, -0.3009), (0.01295, 0.8902, -0.3009), (-0.9873, 0.08741, 0.009181), (0.9984, -0.09939, 0.009181), (-0.6938, 0.8131, -0.3003), (-0.487, -0.792, -0.3009), (-0.9698, -0.303, -0.3009), (-0.9873, 0.0605, 0.009181), (0.01295, 0.486, -0.3009), (0.01295, -0.366, -0.3009), (-0.487, 0.05997, -0.3009), (0.513, 0.05997, -0.3009), (0.513, -0.366, -0.3009), (-0.487, -0.366, -0.3009), (-0.4823, 0.4817, -0.2774), (0.513, 0.486, -0.3009), (-0.9311, 0.4855, -0.2983), (-0.987, 0.08688, -0.3009), (1.004, 0.05997, -0.3009), (-0.516, -0.792, -0.3009), (0.513, 0.8659, -0.3009), (-0.9538, -0.366, -0.3009), (-0.9169, 0.5666, -0.3001), (0.1636, 0.9022, -0.3009), (0.513, -0.7518, -0.3009), (0.3675, -0.792, -0.3009), (0.7448, 0.7919, -0.3009), (-0.4863, 0.8459, -0.2973), (0.6771, 0.8349, -0.3009), (0.9324, 0.486, -0.3009), (0.9416, -0.366, -0.3009), (0.6532, -0.7129, -0.3009), (0.8547, -0.5721, -0.3009), (-0.8929, 0.626, 0.009181), (-0.9171, 0.5671, 0.01003), (0.8949, 0.6193, -0.3009), (-0.987, -0.1705, -0.3009), (-0.9508, 0.3832, -0.2992), (-0.4386, 0.8543, -0.2978), (-0.904, -0.562, -0.3009), (-0.7628, -0.7289, -0.3009), (0.9788, 0.3211, -0.3009), (0.0127, 0.0605, 0.1738), (-0.4873, 0.0605, 0.1738), (0.5127, 0.0605, 0.1428), (0.0127, 0.8907, 0.009181), (-0.4388, 0.8548, 0.01234), (-0.5162, -0.7915, 0.009181), (-0.4866, 0.8464, 0.01279), (-0.694, 0.8136, 0.00977), (0.0127, 0.4865, 0.1738), (0.5127, -0.3655, 0.1428), (0.5127, -0.7512, 0.009181), (0.9413, -0.3655, 0.009181), (-0.4873, -0.3655, 0.1738), (-0.7508, 0.7885, 0.009181), (-0.4826, 0.4822, 0.1715), (0.5127, 0.4865, 0.1428), (0.9321, 0.4865, 0.009181), (-0.9314, 0.486, 0.01179), (0.5127, 0.8664, 0.009181), (-0.954, -0.3655, 0.009181), (0.1634, 0.9027, 0.009181), (0.3672, -0.7915, 0.009181), (-0.9873, -0.17, 0.009181), (-0.97, -0.3025, 0.009181), (0.653, -0.7124, 0.009181), (0.8544, -0.5716, 0.009181), (0.6768, 0.8354, 0.009181), (0.7445, 0.7924, 0.009181), (0.8946, 0.6198, 0.009181), (-0.9511, 0.3837, 0.01087), (-0.9043, -0.5614, 0.009181), (-0.763, -0.7284, 0.009181), (0.9785, 0.3216, 0.009181), (-0.501, 0.0605, 0.1693), (-0.7967, 0.0605, 0.07195), (-0.4873, 0.009664, 0.1738), (-0.8065, 0.03184, 0.06871), (-0.7561, -0.06517, 0.08532), (-0.5206, -0.06517, 0.1628), (-0.5164, 0.1178, 0.1629), (-0.7771, 0.1178, 0.07676), (-0.4934, 0.483, 0.1938), (-0.5118, 0.06123, 0.1916), (-0.8075, 0.06123, 0.09421), (-0.4981, 0.0104, 0.1961), (-0.8173, 0.03257, 0.09098), (-0.7668, -0.06444, 0.1076), (-0.5314, -0.06444, 0.1851), (-0.5272, 0.1185, 0.1852), (-0.7878, 0.1185, 0.09903)], [(65, 92)], [(24, 29, 37, 35, 44, 38), (23, 36, 47, 10, 17), (22, 19, 8, 18), (21, 20, 27, 6, 39), (18, 8, 20, 21), (5, 18, 21, 33, 34), (65, 59, 54, 55, 57), (60, 62, 12, 2, 53), (61, 75, 76, 62, 60), (14, 22, 18, 5), (53, 2, 83, 67, 66), (4, 26, 46, 25, 23, 19), (19, 23, 17, 8), (17, 10, 32, 29, 24), (8, 17, 24, 20), (20, 24, 38, 50, 27), (73, 74, 70, 63, 86, 89, 88, 87, 85, 16), (66, 67, 79, 78, 77, 69), (33, 21, 39, 41, 40), (59, 66, 69, 71, 54), (16, 85, 91, 90, 84, 52, 65, 68, 80, 11), (45, 4, 19, 22, 30, 15), (7, 72, 61, 60, 0), (36, 23, 25, 31, 9, 1, 13), (52, 51, 59, 65), (63, 0, 51, 52, 86), (0, 60, 53, 51), (51, 53, 66, 59), (30, 22, 14, 28, 49, 48), (3, 7, 0, 63), (57, 58, 64, 42, 43, 68, 65), (70, 81, 82, 56, 3, 63), (44, 35, 78, 79), (30, 48, 81, 70), (32, 10, 54, 71), (48, 49, 82, 81), (29, 32, 71, 69), (5, 34, 72, 7), (49, 28, 56, 82), (27, 50, 83, 2), (50, 38, 67, 83), (31, 25, 68, 43), (45, 15, 74, 73), (38, 44, 79, 67), (10, 47, 55, 54), (1, 9, 42, 64), (37, 29, 69, 77), (9, 31, 43, 42), (34, 33, 61, 72), (39, 6, 12, 62), (15, 30, 70, 74), (33, 40, 75, 61), (25, 46, 80, 68), (13, 1, 64, 58), (40, 41, 76, 75), (28, 14, 3, 56), (46, 26, 11, 80), (26, 4, 16, 11), (41, 39, 62, 76), (36, 13, 58, 57), (4, 45, 73, 16), (14, 5, 7, 3), (35, 37, 77, 78), (47, 36, 57, 55), (6, 27, 2, 12), (86, 84, 93, 95), (84, 86, 52), (91, 85, 94, 100), (94, 96, 97, 98, 95, 93), (93, 99, 100, 94), (88, 89, 98, 97), (85, 87, 96, 94), (84, 90, 99, 93), (90, 91, 100, 99), (89, 86, 95, 98), (87, 88, 97, 96)])
_uv = me_mouse_geometry.uv_layers.new(name='UVMap')
_uv.uv.foreach_set('vector', [0.6171, 0.2574, 0.7187, 0.2571, 0.7101, 0.1873, 0.6984, 0.1585, 0.6519, 0.09491, 0.6161, 0.07921, 0.621, 0.6751, 0.7156, 0.6818, 0.7176, 0.6617, 0.7261, 0.47, 0.6182, 0.4698, 0.3922, 0.6807, 0.5057, 0.6814, 0.5044, 0.4696, 0.3907, 0.4694, 0.3891, 0.258, 0.5031, 0.2577, 0.5018, 0.04967, 0.459, 0.05222, 0.3878, 0.0769, 0.3907, 0.4694, 0.5044, 0.4696, 0.5031, 0.2577, 0.3891, 0.258, 0.2769, 0.4691, 0.3907, 0.4694, 0.3891, 0.258, 0.2859, 0.2583, 0.2757, 0.3197, 0.621, 0.6751, 0.6182, 0.4698, 0.7261, 0.47, 0.7176, 0.6617, 0.7156, 0.6818, 0.3891, 0.258, 0.3878, 0.0769, 0.459, 0.05222, 0.5018, 0.04967, 0.5031, 0.2577, 0.2859, 0.2583, 0.2958, 0.1992, 0.3329, 0.114, 0.3878, 0.0769, 0.3891, 0.258, 0.2787, 0.6799, 0.3922, 0.6807, 0.3907, 0.4694, 0.2769, 0.4691, 0.5031, 0.2577, 0.5018, 0.04967, 0.5718, 0.05981, 0.6161, 0.07921, 0.6171, 0.2574, 0.5071, 0.8933, 0.5142, 0.8934, 0.5931, 0.8787, 0.6204, 0.8703, 0.621, 0.6751, 0.5057, 0.6814, 0.5057, 0.6814, 0.621, 0.6751, 0.6182, 0.4698, 0.5044, 0.4696, 0.6182, 0.4698, 0.7261, 0.47, 0.729, 0.4058, 0.7187, 0.2571, 0.6171, 0.2574, 0.5044, 0.4696, 0.6182, 0.4698, 0.6171, 0.2574, 0.5031, 0.2577, 0.5031, 0.2577, 0.6171, 0.2574, 0.6161, 0.07921, 0.5718, 0.05981, 0.5018, 0.04967, 0.4458, 0.8926, 0.4105, 0.8849, 0.3936, 0.8779, 0.3922, 0.6807, 0.4922, 0.6813, 0.4723, 0.6953, 0.473, 0.7949, 0.4989, 0.8166, 0.5066, 0.8125, 0.5071, 0.8933, 0.6171, 0.2574, 0.6161, 0.07921, 0.6519, 0.09491, 0.6984, 0.1585, 0.7101, 0.1873, 0.7187, 0.2571, 0.2859, 0.2583, 0.3891, 0.258, 0.3878, 0.0769, 0.3329, 0.114, 0.2958, 0.1992, 0.6182, 0.4698, 0.6171, 0.2574, 0.7187, 0.2571, 0.729, 0.4058, 0.7261, 0.47, 0.5071, 0.8933, 0.5066, 0.8125, 0.5219, 0.8041, 0.5214, 0.6934, 0.5058, 0.6872, 0.5057, 0.6814, 0.621, 0.6751, 0.6204, 0.8703, 0.5931, 0.8787, 0.5142, 0.8934, 0.4458, 0.8926, 0.5071, 0.8933, 0.5057, 0.6814, 0.3922, 0.6807, 0.3936, 0.8779, 0.4105, 0.8849, 0.2769, 0.4691, 0.2757, 0.3197, 0.2859, 0.2583, 0.3891, 0.258, 0.3907, 0.4694, 0.7156, 0.6818, 0.621, 0.6751, 0.6204, 0.8703, 0.642, 0.8645, 0.6576, 0.8544, 0.7006, 0.7943, 0.7072, 0.7702, 0.5057, 0.6814, 0.5044, 0.4696, 0.6182, 0.4698, 0.621, 0.6751, 0.3922, 0.6807, 0.3907, 0.4694, 0.5044, 0.4696, 0.5057, 0.6814, 0.4922, 0.6813, 0.3907, 0.4694, 0.3891, 0.258, 0.5031, 0.2577, 0.5044, 0.4696, 0.5044, 0.4696, 0.5031, 0.2577, 0.6171, 0.2574, 0.6182, 0.4698, 0.3936, 0.8779, 0.3922, 0.6807, 0.2787, 0.6799, 0.2788, 0.6921, 0.2965, 0.7963, 0.3414, 0.8563, 0.2787, 0.6799, 0.2769, 0.4691, 0.3907, 0.4694, 0.3922, 0.6807, 0.7156, 0.6818, 0.7072, 0.7702, 0.7006, 0.7943, 0.6576, 0.8544, 0.642, 0.8645, 0.6204, 0.8703, 0.621, 0.6751, 0.3936, 0.8779, 0.3414, 0.8563, 0.2965, 0.7963, 0.2788, 0.6921, 0.2787, 0.6799, 0.3922, 0.6807, 0.5605, 0.06837, 0.5633, 0.07211, 0.5633, 0.07211, 0.5605, 0.06837, 0.5453, 0.1145, 0.5422, 0.1132, 0.5422, 0.1132, 0.5453, 0.1145, 0.5651, 0.08668, 0.5649, 0.09046, 0.5649, 0.09046, 0.5651, 0.08668, 0.5422, 0.1132, 0.5396, 0.1097, 0.5396, 0.1097, 0.5422, 0.1132, 0.5645, 0.07792, 0.5651, 0.08668, 0.5651, 0.08668, 0.5645, 0.07792, 0.5384, 0.09041, 0.5384, 0.08161, 0.5384, 0.08161, 0.5384, 0.09041, 0.5396, 0.1097, 0.5386, 0.1035, 0.5386, 0.1035, 0.5396, 0.1097, 0.5517, 0.0657, 0.5558, 0.0663, 0.5558, 0.0663, 0.5517, 0.0657, 0.5558, 0.0663, 0.5584, 0.06744, 0.5584, 0.06744, 0.5558, 0.0663, 0.5599, 0.1137, 0.5587, 0.114, 0.5587, 0.114, 0.5599, 0.1137, 0.5484, 0.1153, 0.5463, 0.1149, 0.5463, 0.1149, 0.5484, 0.1153, 0.5584, 0.06744, 0.5605, 0.06837, 0.5605, 0.06837, 0.5584, 0.06744, 0.5649, 0.09046, 0.5644, 0.1017, 0.5644, 0.1017, 0.5649, 0.09046, 0.5634, 0.1096, 0.5609, 0.1131, 0.5609, 0.1131, 0.5634, 0.1096, 0.564, 0.07381, 0.5645, 0.07792, 0.5645, 0.07792, 0.564, 0.07381, 0.5609, 0.1131, 0.5599, 0.1137, 0.5599, 0.1137, 0.5609, 0.1131, 0.5384, 0.08161, 0.539, 0.07799, 0.539, 0.07799, 0.5384, 0.08161, 0.545, 0.06731, 0.5492, 0.06586, 0.5492, 0.06586, 0.545, 0.06731, 0.5463, 0.1149, 0.5453, 0.1145, 0.5453, 0.1145, 0.5463, 0.1149, 0.539, 0.07799, 0.5396, 0.07451, 0.5396, 0.07451, 0.539, 0.07799, 0.5587, 0.114, 0.5571, 0.1145, 0.5571, 0.1145, 0.5587, 0.114, 0.5638, 0.1081, 0.5634, 0.1096, 0.5634, 0.1096, 0.5638, 0.1081, 0.5396, 0.07451, 0.5417, 0.06949, 0.5417, 0.06949, 0.5396, 0.07451, 0.5386, 0.1035, 0.5386, 0.1028, 0.5386, 0.1028, 0.5386, 0.1035, 0.5571, 0.1145, 0.5524, 0.1154, 0.5524, 0.1154, 0.5571, 0.1145, 0.5524, 0.1154, 0.552, 0.1154, 0.552, 0.1154, 0.5524, 0.1154, 0.5417, 0.06949, 0.545, 0.06731, 0.545, 0.06731, 0.5417, 0.06949, 0.5643, 0.1029, 0.5638, 0.1081, 0.5638, 0.1081, 0.5643, 0.1029, 0.552, 0.1154, 0.5484, 0.1153, 0.5484, 0.1153, 0.552, 0.1154, 0.5386, 0.1028, 0.5384, 0.09041, 0.5384, 0.09041, 0.5386, 0.1028, 0.5633, 0.07211, 0.564, 0.07381, 0.564, 0.07381, 0.5633, 0.07211, 0.5644, 0.1017, 0.5643, 0.1029, 0.5643, 0.1029, 0.5644, 0.1017, 0.5492, 0.06586, 0.5517, 0.0657, 0.5517, 0.0657, 0.5492, 0.06586, 0.4922, 0.6813, 0.5058, 0.6872, 0.5058, 0.6872, 0.4922, 0.6813, 0.5058, 0.6872, 0.4922, 0.6813, 0.5057, 0.6814, 0.5219, 0.8041, 0.5066, 0.8125, 0.5066, 0.8125, 0.5219, 0.8041, 0.5066, 0.8125, 0.4989, 0.8166, 0.473, 0.7949, 0.4723, 0.6953, 0.4922, 0.6813, 0.5058, 0.6872, 0.5058, 0.6872, 0.5214, 0.6934, 0.5219, 0.8041, 0.5066, 0.8125, 0.473, 0.7949, 0.4723, 0.6953, 0.4723, 0.6953, 0.473, 0.7949, 0.5066, 0.8125, 0.4989, 0.8166, 0.4989, 0.8166, 0.5066, 0.8125, 0.5058, 0.6872, 0.5214, 0.6934, 0.5214, 0.6934, 0.5058, 0.6872, 0.5214, 0.6934, 0.5219, 0.8041, 0.5219, 0.8041, 0.5214, 0.6934, 0.4723, 0.6953, 0.4922, 0.6813, 0.4922, 0.6813, 0.4723, 0.6953, 0.4989, 0.8166, 0.473, 0.7949, 0.473, 0.7949, 0.4989, 0.8166])
me_mouse_geometry.materials.append(mat_mouse_material)
me_mouse_geometry.use_remesh_preserve_volume = False
me_mouse_geometry.use_remesh_preserve_attributes = False
me_mouse_geometry.use_mirror_vertex_groups = False
me_mouse_geometry.update()
me_books_geometry = bpy.data.meshes.new('books-geometry')
me_books_geometry.from_pydata([(-1.0, -1.0, -1.0), (-1.0, -1.0, 1.0), (-1.0, 1.0, -1.0), (-1.0, 1.0, 1.0), (1.0, -1.0, -1.0), (1.0, -1.0, 1.0), (1.0, 1.0, -1.0), (1.0, 1.0, 1.0), (-0.8803, 0.2191, 1.038), (-0.8803, 0.2191, 1.641), (-0.1255, 1.996, 1.038), (-0.1255, 1.996, 1.641), (0.8964, -0.8984, 1.038), (0.8964, -0.8984, 1.641), (1.651, 0.8783, 1.038), (1.651, 0.8783, 1.641)], [], [(0, 1, 3, 2), (2, 3, 7, 6), (6, 7, 5, 4), (4, 5, 1, 0), (2, 6, 4, 0), (7, 3, 1, 5), (8, 9, 11, 10), (10, 11, 15, 14), (14, 15, 13, 12), (12, 13, 9, 8), (10, 14, 12, 8), (15, 11, 9, 13)])
_uv = me_books_geometry.uv_layers.new(name='UVMap')
_uv.uv.foreach_set('vector', [0.05856, 0.009541, 0.04902, 0.009541, 0.04902, 0.006077, 0.05856, 0.006077, 0.05856, 0.006077, 0.04902, 0.006077, 0.04902, 0.002611, 0.05856, 0.002611, 0.05856, 0.002611, 0.04902, 0.002611, 0.04902, 0.0009104, 0.05856, 0.0009104, 0.4743, 0.05158, 0.4755, 0.2481, 0.01625, 0.2476, 0.01721, 0.04986, 0.125, 0.5, 0.375, 0.5, 0.375, 0.75, 0.125, 0.75, 0.4871, 0.2863, 0.4865, 0.9985, 0.003705, 0.9995, 0.0046, 0.2869, 0.07665, 0.003037, 0.07343, 0.003037, 0.07343, 0.0008083, 0.07665, 0.0008083, 0.0697, 0.003845, 0.06016, 0.003845, 0.06016, 0.0005769, 0.0697, 0.0005769, 0.036, 0.001982, 0.03987, 0.001982, 0.03987, 0.005843, 0.036, 0.005843, 0.9486, 0.0658, 0.9489, 0.1334, 0.5345, 0.1336, 0.5342, 0.06652, 0.08225, 0.001993, 0.0869, 0.001866, 0.0869, 0.005597, 0.08225, 0.005725, 0.9926, 0.2874, 0.993, 0.9993, 0.5126, 0.9986, 0.5115, 0.2874])
me_books_geometry.materials.append(mat_books_material)
me_books_geometry.use_remesh_preserve_volume = False
me_books_geometry.use_remesh_preserve_attributes = False
me_books_geometry.use_mirror_vertex_groups = False
me_books_geometry.update()
me_desk_geometry = bpy.data.meshes.new('desk-geometry')
me_desk_geometry.from_pydata([(-1.389, -1.0, 0.3228), (-1.389, -1.0, 1.0), (-1.389, 1.0, 0.3228), (-1.389, 1.0, 1.0), (1.0, -1.0, 0.3228), (1.0, -1.0, 1.0), (1.0, 1.0, 0.3228), (1.0, 1.0, 1.0), (-1.389, 0.0, 1.0), (0.0, 1.0, 1.0), (1.0, 0.0, 1.0), (0.0, -1.0, 1.0), (0.0, 0.0, 1.0), (-1.389, 0.5, 1.0), (0.5, 1.0, 1.0), (1.0, -0.5, 1.0), (-0.5, -1.0, 1.0), (-1.389, -0.5, 1.0), (-0.5, 1.0, 1.0), (1.0, 0.5, 1.0), (0.5, -1.0, 1.0), (0.0, -0.5, 1.0), (0.0, 0.5, 1.0), (0.5, 0.0, 1.0), (-0.5, 0.0, 1.0), (-0.5, 0.5, 1.0), (0.5, 0.5, 1.0), (0.5, -0.5, 1.0), (-0.5, -0.5, 1.0), (-1.389, 0.75, 1.0), (0.75, 1.0, 1.0), (1.0, -0.75, 1.0), (-0.75, -1.0, 1.0), (-1.389, -0.25, 1.0), (-0.25, 1.0, 1.0), (1.0, 0.25, 1.0), (0.25, -1.0, 1.0), (0.0, -0.75, 1.0), (0.0, 0.25, 1.0), (0.75, 0.0, 1.0), (-0.25, 0.0, 1.0), (-1.389, 0.25, 1.0), (0.25, 1.0, 1.0), (1.0, -0.25, 1.0), (-0.25, -1.0, 1.0), (-1.389, -0.75, 1.0), (-0.75, 1.0, 1.0), (1.0, 0.75, 1.0), (0.75, -1.0, 1.0), (0.0, -0.25, 1.0), (0.0, 0.75, 1.0), (0.25, 0.0, 1.0), (-0.75, 0.0, 1.0), (-0.5, 0.25, 1.0), (-0.5, 0.75, 1.0), (-0.25, 0.5, 1.0), (-0.75, 0.5, 1.0), (0.5, 0.25, 1.0), (0.5, 0.75, 1.0), (0.75, 0.5, 1.0), (0.25, 0.5, 1.0), (0.5, -0.75, 1.0), (0.5, -0.25, 1.0), (0.75, -0.5, 1.0), (0.25, -0.5, 1.0), (-0.5, -0.75, 1.0), (-0.5, -0.25, 1.0), (-0.25, -0.5, 1.0), (-0.75, -0.5, 1.0), (-0.75, -0.25, 1.0), (-0.25, -0.25, 1.0), (-0.25, -0.75, 1.0), (0.25, -0.25, 1.0), (0.75, -0.25, 1.0), (0.75, -0.75, 1.0), (0.25, 0.75, 1.0), (0.75, 0.75, 1.0), (0.75, 0.25, 1.0), (-0.75, 0.75, 1.0), (-0.25, 0.75, 1.0), (-0.25, 0.25, 1.0), (-0.75, 0.25, 1.0), (0.25, 0.25, 1.0), (0.25, -0.75, 1.0), (-0.75, -0.75, 1.0)], [], [(0, 1, 45, 17, 33, 8, 41, 13, 29, 3, 2), (2, 3, 46, 18, 34, 9, 42, 14, 30, 7, 6), (6, 7, 47, 19, 35, 10, 43, 15, 31, 5, 4), (4, 5, 48, 20, 36, 11, 44, 16, 32, 1, 0), (2, 6, 4, 0), (84, 45, 1, 32), (83, 37, 11, 36), (82, 38, 12, 51), (81, 41, 8, 52), (80, 53, 24, 40), (79, 54, 25, 55), (78, 29, 13, 56), (77, 57, 23, 39), (76, 58, 26, 59), (75, 50, 22, 60), (74, 61, 20, 48), (73, 62, 27, 63), (72, 49, 21, 64), (71, 65, 16, 44), (70, 66, 28, 67), (69, 33, 17, 68), (66, 69, 68, 28), (24, 52, 69, 66), (52, 8, 33, 69), (49, 70, 67, 21), (12, 40, 70, 49), (40, 24, 66, 70), (37, 71, 44, 11), (21, 67, 71, 37), (67, 28, 65, 71), (62, 72, 64, 27), (23, 51, 72, 62), (51, 12, 49, 72), (43, 73, 63, 15), (10, 39, 73, 43), (39, 23, 62, 73), (31, 74, 48, 5), (15, 63, 74, 31), (63, 27, 61, 74), (58, 75, 60, 26), (14, 42, 75, 58), (42, 9, 50, 75), (47, 76, 59, 19), (7, 30, 76, 47), (30, 14, 58, 76), (35, 77, 39, 10), (19, 59, 77, 35), (59, 26, 57, 77), (54, 78, 56, 25), (18, 46, 78, 54), (46, 3, 29, 78), (50, 79, 55, 22), (9, 34, 79, 50), (34, 18, 54, 79), (38, 80, 40, 12), (22, 55, 80, 38), (55, 25, 53, 80), (53, 81, 52, 24), (25, 56, 81, 53), (56, 13, 41, 81), (57, 82, 51, 23), (26, 60, 82, 57), (60, 22, 38, 82), (61, 83, 36, 20), (27, 64, 83, 61), (64, 21, 37, 83), (65, 84, 32, 16), (28, 68, 84, 65), (68, 17, 45, 84)])
_uv = me_desk_geometry.uv_layers.new(name='UVMap')
_uv.uv.foreach_set('vector', [0.375, 0.0, 0.625, 0.0, 0.625, 0.03125, 0.625, 0.0625, 0.625, 0.09375, 0.625, 0.125, 0.625, 0.1562, 0.625, 0.1875, 0.625, 0.2188, 0.625, 0.25, 0.375, 0.25, 0.375, 0.25, 0.625, 0.25, 0.625, 0.2812, 0.625, 0.3125, 0.625, 0.3438, 0.625, 0.375, 0.625, 0.4062, 0.625, 0.4375, 0.625, 0.4688, 0.625, 0.5, 0.375, 0.5, 0.375, 0.5, 0.625, 0.5, 0.625, 0.5312, 0.625, 0.5625, 0.625, 0.5938, 0.625, 0.625, 0.625, 0.6562, 0.625, 0.6875, 0.625, 0.7188, 0.625, 0.75, 0.375, 0.75, 0.375, 0.75, 0.625, 0.75, 0.625, 0.7812, 0.625, 0.8125, 0.625, 0.8438, 0.625, 0.875, 0.625, 0.9062, 0.625, 0.9375, 0.625, 0.9688, 0.625, 1.0, 0.375, 1.0, 0.125, 0.5, 0.375, 0.5, 0.375, 0.75, 0.125, 0.75, 0.8718, 0.1205, 0.8727, -0.002956, 0.9956, -0.00517, 0.9948, 0.1186, 0.8684, 0.6144, 0.8693, 0.4909, 0.9922, 0.4898, 0.9913, 0.6136, 0.3768, 0.6175, 0.3776, 0.4952, 0.5005, 0.4941, 0.4997, 0.6167, 0.3802, 0.1282, 0.381, 0.005898, 0.5039, 0.003685, 0.5031, 0.1263, 0.3785, 0.3729, 0.3793, 0.2506, 0.5022, 0.2489, 0.5014, 0.3715, 0.1326, 0.3756, 0.1335, 0.2538, 0.2564, 0.2522, 0.2555, 0.3742, 0.1343, 0.1321, 0.1352, 0.01033, 0.2581, 0.008112, 0.2572, 0.1302, 0.375, 0.8622, 0.3759, 0.7399, 0.4988, 0.7394, 0.498, 0.862, 0.1292, 0.8626, 0.1301, 0.7409, 0.253, 0.7404, 0.2521, 0.8624, 0.1309, 0.6191, 0.1318, 0.4974, 0.2547, 0.4963, 0.2538, 0.6183, 0.8667, 0.8613, 0.8676, 0.7378, 0.9905, 0.7373, 0.9896, 0.861, 0.6209, 0.8617, 0.6217, 0.7388, 0.7446, 0.7383, 0.7438, 0.8615, 0.6226, 0.6159, 0.6234, 0.493, 0.7464, 0.492, 0.7455, 0.6151, 0.8701, 0.3674, 0.871, 0.244, 0.9939, 0.2423, 0.9931, 0.3661, 0.6243, 0.3702, 0.6252, 0.2473, 0.7481, 0.2456, 0.7472, 0.3688, 0.626, 0.1244, 0.6269, 0.001471, 0.7498, -0.0007425, 0.7489, 0.1224, 0.6252, 0.2473, 0.626, 0.1244, 0.7489, 0.1224, 0.7481, 0.2456, 0.5022, 0.2489, 0.5031, 0.1263, 0.626, 0.1244, 0.6252, 0.2473, 0.5031, 0.1263, 0.5039, 0.003685, 0.6269, 0.001471, 0.626, 0.1244, 0.6234, 0.493, 0.6243, 0.3702, 0.7472, 0.3688, 0.7464, 0.492, 0.5005, 0.4941, 0.5014, 0.3715, 0.6243, 0.3702, 0.6234, 0.493, 0.5014, 0.3715, 0.5022, 0.2489, 0.6252, 0.2473, 0.6243, 0.3702, 0.8693, 0.4909, 0.8701, 0.3674, 0.9931, 0.3661, 0.9922, 0.4898, 0.7464, 0.492, 0.7472, 0.3688, 0.8701, 0.3674, 0.8693, 0.4909, 0.7472, 0.3688, 0.7481, 0.2456, 0.871, 0.244, 0.8701, 0.3674, 0.6217, 0.7388, 0.6226, 0.6159, 0.7455, 0.6151, 0.7446, 0.7383, 0.4988, 0.7394, 0.4997, 0.6167, 0.6226, 0.6159, 0.6217, 0.7388, 0.4997, 0.6167, 0.5005, 0.4941, 0.6234, 0.493, 0.6226, 0.6159, 0.62, 0.9846, 0.6209, 0.8617, 0.7438, 0.8615, 0.7429, 0.9847, 0.4971, 0.9846, 0.498, 0.862, 0.6209, 0.8617, 0.62, 0.9846, 0.498, 0.862, 0.4988, 0.7394, 0.6217, 0.7388, 0.6209, 0.8617, 0.8658, 0.9847, 0.8667, 0.8613, 0.9896, 0.861, 0.9888, 0.9848, 0.7429, 0.9847, 0.7438, 0.8615, 0.8667, 0.8613, 0.8658, 0.9847, 0.7438, 0.8615, 0.7446, 0.7383, 0.8676, 0.7378, 0.8667, 0.8613, 0.1301, 0.7409, 0.1309, 0.6191, 0.2538, 0.6183, 0.253, 0.7404, 0.007154, 0.7414, 0.008003, 0.6199, 0.1309, 0.6191, 0.1301, 0.7409, 0.008003, 0.6199, 0.008853, 0.4984, 0.1318, 0.4974, 0.1309, 0.6191, 0.1284, 0.9844, 0.1292, 0.8626, 0.2521, 0.8624, 0.2513, 0.9845, 0.005455, 0.9844, 0.006304, 0.8629, 0.1292, 0.8626, 0.1284, 0.9844, 0.006304, 0.8629, 0.007154, 0.7414, 0.1301, 0.7409, 0.1292, 0.8626, 0.3742, 0.9845, 0.375, 0.8622, 0.498, 0.862, 0.4971, 0.9846, 0.2513, 0.9845, 0.2521, 0.8624, 0.375, 0.8622, 0.3742, 0.9845, 0.2521, 0.8624, 0.253, 0.7404, 0.3759, 0.7399, 0.375, 0.8622, 0.1335, 0.2538, 0.1343, 0.1321, 0.2572, 0.1302, 0.2564, 0.2522, 0.01055, 0.2555, 0.0114, 0.134, 0.1343, 0.1321, 0.1335, 0.2538, 0.0114, 0.134, 0.01225, 0.01254, 0.1352, 0.01033, 0.1343, 0.1321, 0.1318, 0.4974, 0.1326, 0.3756, 0.2555, 0.3742, 0.2547, 0.4963, 0.008853, 0.4984, 0.009703, 0.377, 0.1326, 0.3756, 0.1318, 0.4974, 0.009703, 0.377, 0.01055, 0.2555, 0.1335, 0.2538, 0.1326, 0.3756, 0.3776, 0.4952, 0.3785, 0.3729, 0.5014, 0.3715, 0.5005, 0.4941, 0.2547, 0.4963, 0.2555, 0.3742, 0.3785, 0.3729, 0.3776, 0.4952, 0.2555, 0.3742, 0.2564, 0.2522, 0.3793, 0.2506, 0.3785, 0.3729, 0.3793, 0.2506, 0.3802, 0.1282, 0.5031, 0.1263, 0.5022, 0.2489, 0.2564, 0.2522, 0.2572, 0.1302, 0.3802, 0.1282, 0.3793, 0.2506, 0.2572, 0.1302, 0.2581, 0.008112, 0.381, 0.005898, 0.3802, 0.1282, 0.3759, 0.7399, 0.3768, 0.6175, 0.4997, 0.6167, 0.4988, 0.7394, 0.253, 0.7404, 0.2538, 0.6183, 0.3768, 0.6175, 0.3759, 0.7399, 0.2538, 0.6183, 0.2547, 0.4963, 0.3776, 0.4952, 0.3768, 0.6175, 0.8676, 0.7378, 0.8684, 0.6144, 0.9913, 0.6136, 0.9905, 0.7373, 0.7446, 0.7383, 0.7455, 0.6151, 0.8684, 0.6144, 0.8676, 0.7378, 0.7455, 0.6151, 0.7464, 0.492, 0.8693, 0.4909, 0.8684, 0.6144, 0.871, 0.244, 0.8718, 0.1205, 0.9948, 0.1186, 0.9939, 0.2423, 0.7481, 0.2456, 0.7489, 0.1224, 0.8718, 0.1205, 0.871, 0.244, 0.7489, 0.1224, 0.7498, -0.0007425, 0.8727, -0.002956, 0.8718, 0.1205])
me_desk_geometry.materials.append(mat_desk_material)
me_desk_geometry.use_remesh_preserve_volume = False
me_desk_geometry.use_remesh_preserve_attributes = False
me_desk_geometry.use_mirror_vertex_groups = False
me_desk_geometry.update()
me_monitors_geometry = bpy.data.meshes.new('monitors-geometry')
me_monitors_geometry.from_pydata([(-1.0, -1.0, -1.0), (-1.0, -1.0, 1.0), (-1.0, 1.0, -1.0), (-1.0, 1.0, 1.0), (1.0, -2.012, -1.0), (1.0, -2.012, 1.0), (1.0, 2.012, -1.0), (1.0, 2.012, 1.0), (-0.7379, 1.0, 1.0), (-0.7379, -1.0, 1.0), (-1.0, -1.0, 24.22), (-1.0, 1.0, 24.22), (-0.7379, -1.0, 24.22), (-0.7379, 1.0, 24.22), (-0.741, -1.0, -1.0), (-0.738, 1.0, -1.0), (-0.7247, -7.74, 2.14), (-0.7247, -7.74, 67.86), (-0.7247, 8.157, 2.14), (-0.7247, 8.157, 67.86), (-0.3786, -7.417, 4.949), (-0.3786, -7.417, 65.72), (-0.3786, 7.834, 4.949), (-0.3786, 7.834, 65.72), (-0.3786, 8.157, 67.86), (-0.3786, 8.157, 2.14), (-0.3786, -7.74, 2.14), (-0.3786, -7.74, 67.86), (-0.3786, 8.157, 67.86), (-0.3786, 8.157, 2.14), (-0.3786, -7.74, 2.14), (-0.3786, -7.74, 67.86), (-0.4249, 7.834, 65.72), (-0.4249, 7.834, 4.949), (-0.4249, -7.417, 4.949), (-0.4249, -7.417, 65.72), (-0.4249, 7.834, 35.33), (-0.4249, 0.2086, 4.949), (-0.4249, 0.2086, 65.72), (-0.4249, -7.417, 35.33), (-0.4249, 7.834, 20.14), (-0.4249, 4.021, 4.949), (-0.4249, -3.604, 65.72), (-0.4249, -7.417, 20.14), (-0.4249, 7.834, 50.53), (-0.4249, -3.604, 4.949), (-0.4249, 4.021, 65.72), (-0.4249, -7.417, 50.53), (3.606, 14.77, -1.0), (3.606, 14.77, 1.0), (4.795, 16.38, -1.0), (4.795, 16.38, 1.0), (4.612, 12.77, -1.0), (4.612, 12.77, 1.0), (7.004, 16.0, -1.0), (7.004, 16.0, 1.0), (5.005, 16.22, 1.0), (3.816, 14.61, 1.0), (3.606, 14.77, 24.22), (4.795, 16.38, 24.22), (3.816, 14.61, 24.22), (5.005, 16.22, 24.22), (3.814, 14.61, -1.0), (5.005, 16.22, -1.0), (-0.1793, 9.186, 2.14), (-0.1793, 9.186, 67.86), (9.27, 21.97, 2.14), (9.27, 21.97, 67.86), (0.2909, 9.239, 4.949), (0.2909, 9.239, 65.72), (9.357, 21.5, 4.949), (9.357, 21.5, 65.72), (9.549, 21.76, 67.86), (9.549, 21.76, 2.14), (0.09905, 8.98, 2.14), (0.09905, 8.98, 67.86), (9.549, 21.76, 67.86), (9.549, 21.76, 2.14), (0.09905, 8.98, 2.14), (0.09905, 8.98, 67.86), (9.32, 21.53, 65.72), (9.32, 21.53, 4.949), (0.2536, 9.267, 4.949), (0.2536, 9.267, 65.72), (9.32, 21.53, 35.33), (4.787, 15.4, 4.949), (4.787, 15.4, 65.72), (0.2536, 9.267, 35.33), (9.32, 21.53, 20.14), (7.053, 18.46, 4.949), (2.52, 12.33, 65.72), (0.2536, 9.267, 20.14), (9.32, 21.53, 50.53), (2.52, 12.33, 4.949), (7.053, 18.46, 65.72), (0.2536, 9.267, 50.53)], [], [(0, 1, 3, 2), (2, 3, 8, 15), (6, 7, 5, 4), (4, 5, 9, 14), (2, 15, 6, 4, 14, 0), (7, 8, 9, 5), (12, 13, 11, 10), (3, 1, 10, 11), (1, 9, 12, 10), (9, 8, 13, 12), (8, 3, 11, 13), (14, 9, 1, 0), (15, 8, 7, 6), (16, 17, 19, 18), (18, 19, 24, 25), (22, 23, 32, 44, 36, 40, 33), (26, 27, 17, 16), (18, 25, 26, 16), (24, 19, 17, 27), (28, 29, 25, 24), (29, 30, 26, 25), (31, 28, 24, 27), (30, 31, 27, 26), (23, 22, 29, 28), (22, 20, 30, 29), (21, 23, 28, 31), (20, 21, 31, 30), (21, 20, 34, 43, 39, 47, 35), (20, 22, 33, 41, 37, 45, 34), (23, 21, 35, 42, 38, 46, 32), (48, 49, 51, 50), (50, 51, 56, 63), (54, 55, 53, 52), (52, 53, 57, 62), (50, 63, 54, 52, 62, 48), (55, 56, 57, 53), (60, 61, 59, 58), (51, 49, 58, 59), (49, 57, 60, 58), (57, 56, 61, 60), (56, 51, 59, 61), (62, 57, 49, 48), (63, 56, 55, 54), (64, 65, 67, 66), (66, 67, 72, 73), (70, 71, 80, 92, 84, 88, 81), (74, 75, 65, 64), (66, 73, 74, 64), (72, 67, 65, 75), (76, 77, 73, 72), (77, 78, 74, 73), (79, 76, 72, 75), (78, 79, 75, 74), (71, 70, 77, 76), (70, 68, 78, 77), (69, 71, 76, 79), (68, 69, 79, 78), (69, 68, 82, 91, 87, 95, 83), (68, 70, 81, 89, 85, 93, 82), (71, 69, 83, 90, 86, 94, 80)])
_uv = me_monitors_geometry.uv_layers.new(name='UVMap')
_uv.uv.foreach_set('vector', [0.9553, 0.3837, 0.9553, 0.3533, 0.9781, 0.3533, 0.9781, 0.3837, 0.9647, 0.3837, 0.9647, 0.4141, 0.9612, 0.4141, 0.9612, 0.3837, 0.928, 0.8286, 0.8972, 0.8286, 0.8972, 0.7794, 0.928, 0.7794, 0.8664, 0.3837, 0.8664, 0.3533, 0.8969, 0.3533, 0.8969, 0.3837, 0.8972, 0.844, 0.9012, 0.844, 0.928, 0.8286, 0.928, 0.8898, 0.9012, 0.8744, 0.8972, 0.8744, 0.9571, 0.7982, 0.9304, 0.7828, 0.9304, 0.7524, 0.9571, 0.737, 0.8999, 0.8898, 0.8999, 0.9203, 0.8959, 0.9203, 0.8959, 0.8898, 0.9781, 0.3533, 0.9553, 0.3533, 0.9553, 0.0, 0.9781, 5.805e-08, 0.8999, 0.3533, 0.8969, 0.3533, 0.8969, 0.0, 0.8999, 3.483e-07, 0.9306, 0.0, 0.9553, 4.535e-09, 0.9553, 0.3533, 0.9306, 0.3533, 0.9612, 0.4141, 0.9647, 0.4141, 0.9647, 0.7674, 0.9612, 0.7674, 0.8969, 0.3837, 0.8969, 0.3533, 0.8999, 0.3533, 0.8999, 0.3837, 0.8959, 0.8898, 0.8959, 0.9203, 0.8664, 0.9203, 0.8664, 0.8898, 0.8664, 3.991e-07, 0.8664, 1.0, 0.6852, 1.0, 0.6852, 0.0, 0.9934, 3.628e-09, 0.9934, 1.0, 0.9888, 1.0, 0.9888, 0.0, 1.0, 6.53e-08, 1.0, 0.9247, 0.9995, 0.9247, 0.9995, 0.6935, 0.9995, 0.4623, 0.9995, 0.2312, 0.9995, 0.0, 0.9974, 4.462e-07, 0.9974, 1.0, 0.9934, 1.0, 0.9934, 0.0, 0.97, 0.8675, 0.9647, 0.8675, 0.9647, 0.6256, 0.97, 0.6256, 0.9647, 0.3837, 0.97, 0.3837, 0.97, 0.6256, 0.9647, 0.6256, 0.0, 0.0, 0.0, 0.0, 0.0, 0.0, 0.0, 0.0, 0.0, 0.0, 0.0, 0.0, 0.0, 0.0, 0.0, 0.0, 0.0, 0.0, 0.0, 0.0, 0.0, 0.0, 0.0, 0.0, 0.0, 0.0, 0.0, 0.0, 0.0, 0.0, 0.0, 0.0, 0.6812, 0.9674, 0.6812, 0.04275, 0.6852, 2.54e-08, 0.6852, 1.0, 0.6812, 0.04275, 0.4923, 0.04275, 0.4883, 0.0, 0.6852, 2.54e-08, 0.4923, 0.9674, 0.6812, 0.9674, 0.6852, 1.0, 0.4883, 1.0, 0.4923, 0.04275, 0.4923, 0.9674, 0.4883, 1.0, 0.4883, 0.0, 0.9995, 0.0, 0.9995, 0.9247, 0.9988, 0.9247, 0.9988, 0.6935, 0.9988, 0.4623, 0.9988, 0.2312, 0.9988, 0.0, 0.976, 0.6158, 0.976, 0.8478, 0.9753, 0.8478, 0.9753, 0.7898, 0.9753, 0.7318, 0.9753, 0.6738, 0.9753, 0.6158, 0.9775, 0.3837, 0.9775, 0.6158, 0.9767, 0.6158, 0.9767, 0.5577, 0.9767, 0.4997, 0.9767, 0.4417, 0.9767, 0.3837, 0.8999, 0.3837, 0.8999, 0.3533, 0.9306, 0.3533, 0.9306, 0.3837, 0.8986, 0.3837, 0.8986, 0.4141, 0.8946, 0.4141, 0.8946, 0.3837, 0.8972, 0.8286, 0.8664, 0.8286, 0.8664, 0.7674, 0.8972, 0.7674, 0.8986, 0.7674, 0.8986, 0.737, 0.9264, 0.737, 0.9264, 0.7674, 0.8664, 0.844, 0.8704, 0.844, 0.8972, 0.8286, 0.8972, 0.8898, 0.8704, 0.8744, 0.8664, 0.8744, 0.928, 0.8286, 0.9547, 0.844, 0.9547, 0.8744, 0.928, 0.8898, 0.904, 0.8898, 0.904, 0.9203, 0.8999, 0.9203, 0.8999, 0.8898, 0.9306, 0.3533, 0.8999, 0.3533, 0.8999, 0.0, 0.9306, 0.0, 0.9304, 0.737, 0.9264, 0.737, 0.9264, 0.3837, 0.9304, 0.3837, 0.9304, 0.3837, 0.9612, 0.3837, 0.9612, 0.737, 0.9304, 0.737, 0.8946, 0.4141, 0.8986, 0.4141, 0.8986, 0.7674, 0.8946, 0.7674, 0.9264, 0.7674, 0.9264, 0.737, 0.9304, 0.737, 0.9304, 0.7674, 0.8946, 0.3837, 0.8946, 0.4141, 0.8664, 0.4141, 0.8664, 0.3837, 0.4883, 5.442e-08, 0.4883, 1.0, 0.2448, 1.0, 0.2448, 0.0, 0.9888, 1.451e-08, 0.9888, 1.0, 0.9835, 1.0, 0.9835, 0.0, 0.9981, 0.0, 0.9981, 0.9247, 0.9974, 0.9247, 0.9974, 0.6935, 0.9974, 0.4623, 0.9974, 0.2312, 0.9974, 2.177e-08, 0.9835, 4.353e-08, 0.9835, 1.0, 0.9781, 1.0, 0.9781, 0.0, 0.97, 0.3837, 0.9753, 0.3837, 0.9753, 0.6256, 0.97, 0.6256, 0.97, 0.6256, 0.9753, 0.6256, 0.9753, 0.8675, 0.97, 0.8675, 0.0, 0.0, 0.0, 0.0, 0.0, 0.0, 0.0, 0.0, 0.0, 0.0, 0.0, 0.0, 0.0, 0.0, 0.0, 0.0, 0.0, 0.0, 0.0, 0.0, 0.0, 0.0, 0.0, 0.0, 0.0, 0.0, 0.0, 0.0, 0.0, 0.0, 0.0, 0.0, 0.00497, 0.03255, 0.00497, 0.9572, 3.818e-07, 1.0, 0.0, 1.161e-07, 0.00497, 0.9572, 0.2398, 0.9572, 0.2448, 1.0, 3.818e-07, 1.0, 0.2398, 0.03255, 0.00497, 0.03255, 0.0, 1.161e-07, 0.2448, 0.0, 0.2398, 0.9572, 0.2398, 0.03255, 0.2448, 0.0, 0.2448, 1.0, 0.9981, 0.9247, 0.9981, 7.256e-09, 0.9988, 0.0, 0.9988, 0.2312, 0.9988, 0.4623, 0.9988, 0.6935, 0.9988, 0.9247, 0.976, 0.6158, 0.976, 0.3837, 0.9767, 0.3837, 0.9767, 0.4417, 0.9767, 0.4997, 0.9767, 0.5577, 0.9767, 0.6158, 0.976, 0.3837, 0.976, 0.6158, 0.9753, 0.6158, 0.9753, 0.5577, 0.9753, 0.4997, 0.9753, 0.4417, 0.9753, 0.3837])
me_monitors_geometry.materials.append(mat_monitors_material)
me_monitors_geometry.use_remesh_preserve_volume = False
me_monitors_geometry.use_remesh_preserve_attributes = False
me_monitors_geometry.use_mirror_vertex_groups = False
me_monitors_geometry.update()
me_wall_geometry = bpy.data.meshes.new('wall-geometry')
me_wall_geometry.from_pydata([(-1.0, -1.0, -5.503), (1.0, -1.0, -5.503), (-1.0, 1.0, -5.503), (1.0, 1.0, -5.503), (-1.0, 0.0, -5.503), (0.0, -1.0, -5.503), (1.0, 0.0, -5.503), (0.0, 1.0, -5.503), (0.0, 0.0, -5.503), (-1.0, -0.5, -5.503), (0.5, -1.0, -5.503), (1.0, 0.5, -5.503), (-0.5, 1.0, -5.503), (-1.0, 0.5, -5.503), (-0.5, -1.0, -5.503), (1.0, -0.5, -5.503), (0.5, 1.0, -5.503), (0.0, 0.5, -5.503), (0.0, -0.5, -5.503), (-0.5, 0.0, -5.503), (0.5, 0.0, -5.503), (0.5, -0.5, -5.503), (-0.5, -0.5, -5.503), (-0.5, 0.5, -5.503), (0.5, 0.5, -5.503), (-1.0, -0.75, -5.503), (0.75, -1.0, -5.503), (1.0, 0.75, -5.503), (-0.75, 1.0, -5.503), (-1.0, 0.25, -5.503), (-0.25, -1.0, -5.503), (1.0, -0.25, -5.503), (0.25, 1.0, -5.503), (0.0, 0.75, -5.503), (0.0, -0.25, -5.503), (-0.75, 0.0, -5.503), (0.25, 0.0, -5.503), (-1.0, -0.25, -5.503), (0.25, -1.0, -5.503), (1.0, 0.25, -5.503), (-0.25, 1.0, -5.503), (-1.0, 0.75, -5.503), (-0.75, -1.0, -5.503), (1.0, -0.75, -5.503), (0.75, 1.0, -5.503), (0.0, 0.25, -5.503), (0.0, -0.75, -5.503), (-0.25, 0.0, -5.503), (0.75, 0.0, -5.503), (0.5, -0.25, -5.503), (0.5, -0.75, -5.503), (0.25, -0.5, -5.503), (0.75, -0.5, -5.503), (-0.5, -0.25, -5.503), (-0.5, -0.75, -5.503), (-0.75, -0.5, -5.503), (-0.25, -0.5, -5.503), (-0.5, 0.75, -5.503), (-0.5, 0.25, -5.503), (-0.75, 0.5, -5.503), (-0.25, 0.5, -5.503), (0.5, 0.75, -5.503), (0.5, 0.25, -5.503), (0.25, 0.5, -5.503), (0.75, 0.5, -5.503), (0.75, 0.25, -5.503), (0.25, 0.25, -5.503), (0.25, 0.75, -5.503), (-0.25, 0.25, -5.503), (-0.75, 0.25, -5.503), (-0.75, 0.75, -5.503), (-0.25, -0.75, -5.503), (-0.75, -0.75, -5.503), (-0.75, -0.25, -5.503), (0.75, -0.75, -5.503), (0.25, -0.75, -5.503), (0.25, -0.25, -5.503), (0.75, -0.25, -5.503), (-0.25, -0.25, -5.503), (-0.25, 0.75, -5.503), (0.75, 0.75, -5.503)], [], [(80, 27, 3, 44), (79, 33, 7, 40), (78, 34, 8, 47), (77, 31, 6, 48), (76, 49, 20, 36), (75, 50, 21, 51), (74, 43, 15, 52), (73, 53, 19, 35), (72, 54, 22, 55), (71, 46, 18, 56), (70, 57, 12, 28), (69, 58, 23, 59), (68, 45, 17, 60), (67, 61, 16, 32), (66, 62, 24, 63), (65, 39, 11, 64), (62, 65, 64, 24), (20, 48, 65, 62), (48, 6, 39, 65), (45, 66, 63, 17), (8, 36, 66, 45), (36, 20, 62, 66), (33, 67, 32, 7), (17, 63, 67, 33), (63, 24, 61, 67), (58, 68, 60, 23), (19, 47, 68, 58), (47, 8, 45, 68), (29, 69, 59, 13), (4, 35, 69, 29), (35, 19, 58, 69), (41, 70, 28, 2), (13, 59, 70, 41), (59, 23, 57, 70), (54, 71, 56, 22), (14, 30, 71, 54), (30, 5, 46, 71), (25, 72, 55, 9), (0, 42, 72, 25), (42, 14, 54, 72), (37, 73, 35, 4), (9, 55, 73, 37), (55, 22, 53, 73), (50, 74, 52, 21), (10, 26, 74, 50), (26, 1, 43, 74), (46, 75, 51, 18), (5, 38, 75, 46), (38, 10, 50, 75), (34, 76, 36, 8), (18, 51, 76, 34), (51, 21, 49, 76), (49, 77, 48, 20), (21, 52, 77, 49), (52, 15, 31, 77), (53, 78, 47, 19), (22, 56, 78, 53), (56, 18, 34, 78), (57, 79, 40, 12), (23, 60, 79, 57), (60, 17, 33, 79), (61, 80, 44, 16), (24, 64, 80, 61), (64, 11, 27, 80)])
_uv = me_wall_geometry.uv_layers.new(name='UVMap')
_uv.uv.foreach_set('vector', [0.1251, 0.1251, 9.999e-05, 0.1251, 9.998e-05, 0.0001001, 0.1251, 0.0001001, 0.625, 0.1251, 0.5, 0.1251, 0.5, 0.0001001, 0.625, 0.0001, 0.625, 0.625, 0.5, 0.625, 0.5, 0.5, 0.625, 0.5, 0.1251, 0.625, 0.0001, 0.625, 0.0001, 0.5, 0.1251, 0.5, 0.375, 0.625, 0.2501, 0.625, 0.25, 0.5, 0.375, 0.5, 0.375, 0.8749, 0.2501, 0.8749, 0.2501, 0.7499, 0.375, 0.7499, 0.1251, 0.8749, 0.0001001, 0.8749, 0.0001, 0.75, 0.1251, 0.75, 0.8749, 0.625, 0.7499, 0.625, 0.7499, 0.5, 0.8749, 0.5, 0.8749, 0.8749, 0.7499, 0.8749, 0.7499, 0.7499, 0.8749, 0.7499, 0.625, 0.8749, 0.5, 0.8749, 0.5, 0.7499, 0.625, 0.7499, 0.8749, 0.1251, 0.7499, 0.1251, 0.7499, 0.0001, 0.8749, 0.0001, 0.8749, 0.375, 0.7499, 0.375, 0.7499, 0.25, 0.8749, 0.25, 0.625, 0.375, 0.5, 0.375, 0.5, 0.2501, 0.625, 0.2501, 0.375, 0.1251, 0.25, 0.1251, 0.25, 0.0001001, 0.375, 0.0001001, 0.375, 0.375, 0.25, 0.375, 0.25, 0.2501, 0.375, 0.2501, 0.1251, 0.375, 0.0001, 0.375, 0.0001, 0.2501, 0.1251, 0.2501, 0.25, 0.375, 0.1251, 0.375, 0.1251, 0.2501, 0.25, 0.2501, 0.25, 0.5, 0.1251, 0.5, 0.1251, 0.375, 0.25, 0.375, 0.1251, 0.5, 0.0001, 0.5, 0.0001, 0.375, 0.1251, 0.375, 0.5, 0.375, 0.375, 0.375, 0.375, 0.2501, 0.5, 0.2501, 0.5, 0.5, 0.375, 0.5, 0.375, 0.375, 0.5, 0.375, 0.375, 0.5, 0.25, 0.5, 0.25, 0.375, 0.375, 0.375, 0.5, 0.1251, 0.375, 0.1251, 0.375, 0.0001001, 0.5, 0.0001001, 0.5, 0.2501, 0.375, 0.2501, 0.375, 0.1251, 0.5, 0.1251, 0.375, 0.2501, 0.25, 0.2501, 0.25, 0.1251, 0.375, 0.1251, 0.7499, 0.375, 0.625, 0.375, 0.625, 0.2501, 0.7499, 0.25, 0.7499, 0.5, 0.625, 0.5, 0.625, 0.375, 0.7499, 0.375, 0.625, 0.5, 0.5, 0.5, 0.5, 0.375, 0.625, 0.375, 0.9999, 0.375, 0.8749, 0.375, 0.8749, 0.25, 0.9999, 0.25, 0.9999, 0.5, 0.8749, 0.5, 0.8749, 0.375, 0.9999, 0.375, 0.8749, 0.5, 0.7499, 0.5, 0.7499, 0.375, 0.8749, 0.375, 0.9999, 0.1251, 0.8749, 0.1251, 0.8749, 0.0001, 0.9999, 9.998e-05, 0.9999, 0.25, 0.8749, 0.25, 0.8749, 0.1251, 0.9999, 0.1251, 0.8749, 0.25, 0.7499, 0.25, 0.7499, 0.1251, 0.8749, 0.1251, 0.7499, 0.8749, 0.625, 0.8749, 0.625, 0.7499, 0.7499, 0.7499, 0.7499, 0.9999, 0.625, 0.9999, 0.625, 0.8749, 0.7499, 0.8749, 0.625, 0.9999, 0.5, 0.9999, 0.5, 0.8749, 0.625, 0.8749, 0.9999, 0.8749, 0.8749, 0.8749, 0.8749, 0.7499, 0.9999, 0.7499, 0.9999, 0.9999, 0.8749, 0.9999, 0.8749, 0.8749, 0.9999, 0.8749, 0.8749, 0.9999, 0.7499, 0.9999, 0.7499, 0.8749, 0.8749, 0.8749, 0.9999, 0.625, 0.8749, 0.625, 0.8749, 0.5, 0.9999, 0.5, 0.9999, 0.7499, 0.8749, 0.7499, 0.8749, 0.625, 0.9999, 0.625, 0.8749, 0.7499, 0.7499, 0.7499, 0.7499, 0.625, 0.8749, 0.625, 0.2501, 0.8749, 0.1251, 0.8749, 0.1251, 0.75, 0.2501, 0.7499, 0.2501, 0.9999, 0.1251, 0.9999, 0.1251, 0.8749, 0.2501, 0.8749, 0.1251, 0.9999, 0.0001001, 0.9999, 0.0001001, 0.8749, 0.1251, 0.8749, 0.5, 0.8749, 0.375, 0.8749, 0.375, 0.7499, 0.5, 0.7499, 0.5, 0.9999, 0.375, 0.9999, 0.375, 0.8749, 0.5, 0.8749, 0.375, 0.9999, 0.2501, 0.9999, 0.2501, 0.8749, 0.375, 0.8749, 0.5, 0.625, 0.375, 0.625, 0.375, 0.5, 0.5, 0.5, 0.5, 0.7499, 0.375, 0.7499, 0.375, 0.625, 0.5, 0.625, 0.375, 0.7499, 0.2501, 0.7499, 0.2501, 0.625, 0.375, 0.625, 0.2501, 0.625, 0.1251, 0.625, 0.1251, 0.5, 0.25, 0.5, 0.2501, 0.7499, 0.1251, 0.75, 0.1251, 0.625, 0.2501, 0.625, 0.1251, 0.75, 0.0001, 0.75, 0.0001, 0.625, 0.1251, 0.625, 0.7499, 0.625, 0.625, 0.625, 0.625, 0.5, 0.7499, 0.5, 0.7499, 0.7499, 0.625, 0.7499, 0.625, 0.625, 0.7499, 0.625, 0.625, 0.7499, 0.5, 0.7499, 0.5, 0.625, 0.625, 0.625, 0.7499, 0.1251, 0.625, 0.1251, 0.625, 0.0001, 0.7499, 0.0001, 0.7499, 0.25, 0.625, 0.2501, 0.625, 0.1251, 0.7499, 0.1251, 0.625, 0.2501, 0.5, 0.2501, 0.5, 0.1251, 0.625, 0.1251, 0.25, 0.1251, 0.1251, 0.1251, 0.1251, 0.0001001, 0.25, 0.0001001, 0.25, 0.2501, 0.1251, 0.2501, 0.1251, 0.1251, 0.25, 0.1251, 0.1251, 0.2501, 0.0001, 0.2501, 9.999e-05, 0.1251, 0.1251, 0.1251])
me_wall_geometry.materials.append(mat_wall_material)
me_wall_geometry.use_remesh_preserve_volume = False
me_wall_geometry.use_remesh_preserve_attributes = False
me_wall_geometry.use_mirror_vertex_groups = False
me_wall_geometry.update()
me_signage_geometry = bpy.data.meshes.new('signage-geometry')
me_signage_geometry.from_pydata([(-1.0, -1.0, -1.0), (-1.0, -1.0, 1.0), (-1.0, 1.0, -1.0), (-1.0, 1.0, 1.0), (1.0, -1.0, -1.0), (1.0, -1.0, 1.0), (1.0, 1.0, -1.0), (1.0, 1.0, 1.0), (-1.0, -1.0, 0.0), (1.0, -1.0, 0.0), (0.0, -1.0, -1.0), (0.0, -1.0, 1.0), (0.0, -1.0, 0.0)], [], [(5, 12, 9), (5, 11, 12), (0, 6, 4), (12, 8, 0), (12, 11, 8), (11, 1, 8), (2, 0, 6), (5, 1, 7), (1, 3, 7), (9, 10, 4), (9, 12, 10), (12, 0, 10), (6, 7, 4), (5, 4, 7), (1, 0, 2), (3, 1, 2)])
_uv = me_signage_geometry.uv_layers.new(name='UVMap')
_uv.uv.foreach_set('vector', [0.9951, 0.9809, 0.498, 0.4937, 0.9951, 0.4913, 0.9951, 0.9809, 0.4981, 0.9834, 0.498, 0.4937, 0.0, 0.0, 0.0, 0.0, 0.0, 0.0, 0.498, 0.4937, 0.001011, 0.4963, 0.0008962, 0.006516, 0.498, 0.4937, 0.4981, 0.9834, 0.001011, 0.4963, 0.4981, 0.9834, 0.001126, 0.986, 0.001011, 0.4963, 0.0, 0.0, 0.0, 0.0, 0.0, 0.0, 0.0, 0.0, 0.0, 0.0, 0.0, 0.0, 0.0, 0.0, 0.0, 0.0, 0.0, 0.0, 0.9951, 0.4913, 0.498, 0.00409, 0.9951, 0.001664, 0.9951, 0.4913, 0.498, 0.4937, 0.498, 0.00409, 0.498, 0.4937, 0.0008962, 0.006516, 0.498, 0.00409, 0.0, 0.0, 0.0, 0.0, 0.0, 0.0, 0.0, 0.0, 0.0, 0.0, 0.0, 0.0, 0.0, 0.0, 0.0, 0.0, 0.0, 0.0, 0.0, 0.0, 0.0, 0.0, 0.0, 0.0])
me_signage_geometry.materials.append(mat_signage_material)
me_signage_geometry.use_remesh_preserve_volume = False
me_signage_geometry.use_remesh_preserve_attributes = False
me_signage_geometry.use_mirror_vertex_groups = False
me_signage_geometry.update()
me_area_light_geometry = bpy.data.meshes.new('area-light-geometry')
me_area_light_geometry.from_pydata([(-1.0, -1.0, 0.0), (1.0, -1.0, 0.0), (-1.0, 1.0, 0.0), (1.0, 1.0, 0.0)], [], [(0, 1, 3, 2)])
_uv = me_area_light_geometry.uv_layers.new(name='UVMap')
_uv.uv.foreach_set('vector', [0.0, 0.0, 1.0, 0.0, 1.0, 1.0, 0.0, 1.0])
me_area_light_geometry.materials.append(mat_area_light_material)
me_area_light_geometry.use_remesh_preserve_volume = False
me_area_light_geometry.use_remesh_preserve_attributes = False
me_area_light_geometry.use_mirror_vertex_groups = False
me_area_light_geometry.update()
me_wallpaper_left_geometry = bpy.data.meshes.new('wallpaper-left-geometry')
me_wallpaper_left_geometry.from_pydata([(-0.4249, 7.834, 65.72), (-0.4249, 7.834, 4.949), (-0.4249, -7.417, 4.949), (-0.4249, -7.417, 65.72), (-0.4249, 7.834, 35.33), (-0.4249, 0.2086, 4.949), (-0.4249, 0.2086, 65.72), (-0.4249, -7.417, 35.33), (-0.4249, 0.2086, 35.33), (-0.4249, 7.834, 20.14), (-0.4249, 4.021, 4.949), (-0.4249, -3.604, 65.72), (-0.4249, -7.417, 20.14), (-0.4249, 7.834, 50.53), (-0.4249, -3.604, 4.949), (-0.4249, 4.021, 65.72), (-0.4249, -7.417, 50.53), (-0.4249, -3.604, 35.33), (-0.4249, 4.021, 35.33), (-0.4249, 0.2086, 20.14), (-0.4249, 0.2086, 50.53), (-0.4249, 4.021, 50.53), (-0.4249, 4.021, 20.14), (-0.4249, -3.604, 20.14), (-0.4249, -3.604, 50.53)], [], [(24, 11, 3, 16), (23, 17, 7, 12), (22, 18, 8, 19), (21, 15, 6, 20), (18, 21, 20, 8), (4, 13, 21, 18), (13, 0, 15, 21), (10, 22, 19, 5), (1, 9, 22, 10), (9, 4, 18, 22), (14, 23, 12, 2), (5, 19, 23, 14), (19, 8, 17, 23), (17, 24, 16, 7), (8, 20, 24, 17), (20, 6, 11, 24)])
_uv = me_wallpaper_left_geometry.uv_layers.new(name='UVMap')
_uv.uv.foreach_set('vector', [0.2508, 0.7487, 0.2502, 0.9918, 0.001617, 0.9911, 0.00231, 0.7483, 0.2518, 0.2625, 0.2513, 0.5056, 0.003002, 0.5055, 0.003694, 0.2627, 0.748, 0.2621, 0.7478, 0.5058, 0.4995, 0.5057, 0.4999, 0.2623, 0.7476, 0.7495, 0.7475, 0.9932, 0.4988, 0.9925, 0.4992, 0.7491, 0.7478, 0.5058, 0.7476, 0.7495, 0.4992, 0.7491, 0.4995, 0.5057, 0.9961, 0.5059, 0.9961, 0.7499, 0.7476, 0.7495, 0.7478, 0.5058, 0.9961, 0.7499, 0.9961, 0.9939, 0.7475, 0.9932, 0.7476, 0.7495, 0.7482, 0.01841, 0.748, 0.2621, 0.4999, 0.2623, 0.5002, 0.01892, 0.9961, 0.01791, 0.9961, 0.2619, 0.748, 0.2621, 0.7482, 0.01841, 0.9961, 0.2619, 0.9961, 0.5059, 0.7478, 0.5058, 0.748, 0.2621, 0.2523, 0.01943, 0.2518, 0.2625, 0.003694, 0.2627, 0.004386, 0.01993, 0.5002, 0.01892, 0.4999, 0.2623, 0.2518, 0.2625, 0.2523, 0.01943, 0.4999, 0.2623, 0.4995, 0.5057, 0.2513, 0.5056, 0.2518, 0.2625, 0.2513, 0.5056, 0.2508, 0.7487, 0.00231, 0.7483, 0.003002, 0.5055, 0.4995, 0.5057, 0.4992, 0.7491, 0.2508, 0.7487, 0.2513, 0.5056, 0.4992, 0.7491, 0.4988, 0.9925, 0.2502, 0.9918, 0.2508, 0.7487])
me_wallpaper_left_geometry.materials.append(mat_material)
me_wallpaper_left_geometry.use_remesh_preserve_volume = False
me_wallpaper_left_geometry.use_remesh_preserve_attributes = False
me_wallpaper_left_geometry.use_mirror_vertex_groups = False
me_wallpaper_left_geometry.update()
me_wallpaper_right_geometry = bpy.data.meshes.new('wallpaper-right-geometry')
me_wallpaper_right_geometry.from_pydata([(-0.4249, 7.834, 65.72), (-0.4249, 7.834, 4.949), (-0.4249, -7.417, 4.949), (-0.4249, -7.417, 65.72), (-0.4249, 7.834, 35.33), (-0.4249, 0.2086, 4.949), (-0.4249, 0.2086, 65.72), (-0.4249, -7.417, 35.33), (-0.4249, 0.2086, 35.33), (-0.4249, 7.834, 20.14), (-0.4249, 4.021, 4.949), (-0.4249, -3.604, 65.72), (-0.4249, -7.417, 20.14), (-0.4249, 7.834, 50.53), (-0.4249, -3.604, 4.949), (-0.4249, 4.021, 65.72), (-0.4249, -7.417, 50.53), (-0.4249, -3.604, 35.33), (-0.4249, 4.021, 35.33), (-0.4249, 0.2086, 20.14), (-0.4249, 0.2086, 50.53), (-0.4249, 4.021, 50.53), (-0.4249, 4.021, 20.14), (-0.4249, -3.604, 20.14), (-0.4249, -3.604, 50.53)], [], [(24, 11, 3, 16), (23, 17, 7, 12), (22, 18, 8, 19), (21, 15, 6, 20), (18, 21, 20, 8), (4, 13, 21, 18), (13, 0, 15, 21), (10, 22, 19, 5), (1, 9, 22, 10), (9, 4, 18, 22), (14, 23, 12, 2), (5, 19, 23, 14), (19, 8, 17, 23), (17, 24, 16, 7), (8, 20, 24, 17), (20, 6, 11, 24)])
_uv = me_wallpaper_right_geometry.uv_layers.new(name='UVMap')
_uv.uv.foreach_set('vector', [0.2494, 0.7507, 0.2499, 0.994, -4.25e-05, 0.9936, -0.0004616, 0.7502, 0.2484, 0.2642, 0.2489, 0.5074, -0.0008806, 0.5068, -0.0013, 0.2634, 0.7479, 0.2656, 0.7485, 0.5086, 0.4987, 0.508, 0.4981, 0.2649, 0.7491, 0.7517, 0.7497, 0.9947, 0.4998, 0.9944, 0.4992, 0.7512, 0.7485, 0.5086, 0.7491, 0.7517, 0.4992, 0.7512, 0.4987, 0.508, 0.9983, 0.5092, 0.9989, 0.7522, 0.7491, 0.7517, 0.7485, 0.5086, 0.9989, 0.7522, 0.9996, 0.9951, 0.7497, 0.9947, 0.7491, 0.7517, 0.7472, 0.02254, 0.7479, 0.2656, 0.4981, 0.2649, 0.4976, 0.02171, 0.9969, 0.02338, 0.9976, 0.2663, 0.7479, 0.2656, 0.7472, 0.02254, 0.9976, 0.2663, 0.9983, 0.5092, 0.7485, 0.5086, 0.7479, 0.2656, 0.2479, 0.02087, 0.2484, 0.2642, -0.0013, 0.2634, -0.001719, 0.02004, 0.4976, 0.02171, 0.4981, 0.2649, 0.2484, 0.2642, 0.2479, 0.02087, 0.4981, 0.2649, 0.4987, 0.508, 0.2489, 0.5074, 0.2484, 0.2642, 0.2489, 0.5074, 0.2494, 0.7507, -0.0004616, 0.7502, -0.0008806, 0.5068, 0.4987, 0.508, 0.4992, 0.7512, 0.2494, 0.7507, 0.2489, 0.5074, 0.4992, 0.7512, 0.4998, 0.9944, 0.2499, 0.994, 0.2494, 0.7507])
me_wallpaper_right_geometry.materials.append(mat_material_001)
me_wallpaper_right_geometry.use_remesh_preserve_volume = False
me_wallpaper_right_geometry.use_remesh_preserve_attributes = False
me_wallpaper_right_geometry.use_mirror_vertex_groups = False
me_wallpaper_right_geometry.update()
me_signage_geometry_001 = bpy.data.meshes.new('signage-geometry.001')
me_signage_geometry_001.from_pydata([(-1.0, 1.0, -1.0), (-1.0, 1.0, 1.0), (1.0, 1.0, -1.0), (1.0, 1.0, 1.0)], [], [(3, 1, 2), (1, 0, 2)])
_uv = me_signage_geometry_001.uv_layers.new(name='UVMap')
_uv.uv.foreach_set('vector', [0.0, 0.0, 0.0, 0.0, 0.0, 0.0, 0.0, 0.0, 0.0, 0.0, 0.0, 0.0])
me_signage_geometry_001.materials.append(mat_signage_area_light_material)
me_signage_geometry_001.use_remesh_preserve_volume = False
me_signage_geometry_001.use_remesh_preserve_attributes = False
me_signage_geometry_001.use_mirror_vertex_groups = False
me_signage_geometry_001.update()

# ---- objects
ob_keyboard = bpy.data.objects.new('keyboard', me_keyboard_geometry)
ob_camera = bpy.data.objects.new('camera', cam_camera)
ob_mouse = bpy.data.objects.new('mouse', me_mouse_geometry)
ob_books = bpy.data.objects.new('books', me_books_geometry)
ob_desk = bpy.data.objects.new('desk', me_desk_geometry)
ob_monitors = bpy.data.objects.new('monitors', me_monitors_geometry)
ob_wall = bpy.data.objects.new('wall', me_wall_geometry)
ob_signage = bpy.data.objects.new('signage', me_signage_geometry)
ob_area_light = bpy.data.objects.new('area-light', me_area_light_geometry)
ob_target = bpy.data.objects.new('target', None)
ob_wallpaper_left = bpy.data.objects.new('wallpaper-left', me_wallpaper_left_geometry)
ob_wallpaper_right = bpy.data.objects.new('wallpaper-right', me_wallpaper_right_geometry)
ob_signage_area_light = bpy.data.objects.new('signage-area-light', me_signage_geometry_001)

# ---- transforms, parenting, visibility, modifiers, constraints
ob_keyboard.location = (-3.226, -0.3096, 0.3374)
ob_keyboard.rotation_euler = (0.0, -0.0, -1.382)
ob_keyboard.scale = (1.551, 4.08, 0.3337)
ob_keyboard.lock_rotations_4d = False
ob_keyboard.empty_display_type = 'ARROWS'
ob_keyboard.lineart.crease_threshold = 0.0
ob_camera.location = (-8.746, -1.714, 3.302)
ob_camera.rotation_euler = (0.9548, 2.401e-08, -0.9282)
ob_camera.lock_rotations_4d = False
ob_camera.empty_display_type = 'ARROWS'
ob_camera.color = (0.0, 0.0, 0.0, 0.0)
ob_camera.display_type = 'WIRE'
ob_camera.lineart.crease_threshold = 0.0
_c = ob_camera.constraints.new('TRACK_TO'); _c.name = 'Track To'
_c.target = ob_target
ob_mouse.location = (3.19, -0.9384, 0.3346)
ob_mouse.rotation_euler = (0.0, 0.0, -2.032)
ob_mouse.scale = (1.186, 0.7938, 1.0)
ob_mouse.lineart.crease_threshold = 0.0
ob_books.location = (-10.58, -0.521, 0.5004)
ob_books.rotation_euler = (0.0, -0.0, -0.6879)
ob_books.scale = (1.458, 1.199, 0.4754)
ob_books.lineart.crease_threshold = 0.0
ob_desk.location = (-3.145, 1.725, -0.9933)
ob_desk.rotation_euler = (0.0, -0.0, -1.566)
ob_desk.scale = (5.696, 16.28, 1.0)
ob_desk.lineart.crease_threshold = 0.0
ob_monitors.location = (-12.68, 4.481, 0.1439)
ob_monitors.rotation_euler = (0.0, -0.0, -1.184)
ob_monitors.scale = (1.0, 1.0, 0.1326)
ob_monitors.lineart.crease_threshold = 0.0
ob_wall.location = (-2.654, 12.13, 5.362)
ob_wall.rotation_euler = (1.571, 0.0, 0.0)
ob_wall.scale = (78.18, 20.69, 1.0)
ob_wall.lineart.crease_threshold = 0.0
ob_signage.location = (-3.422, 16.38, 16.77)
ob_signage.scale = (14.33, 0.4423, 3.198)
ob_signage.lineart.crease_threshold = 0.0
ob_area_light.location = (-3.636, -26.16, 17.59)
ob_area_light.rotation_euler = (-1.939, -0.0, 0.0)
ob_area_light.scale = (7.733, 1.782, 1.202)
ob_area_light.lineart.crease_threshold = 0.0
ob_target.location = (-9.731, -0.3163, 1.311)
ob_target.empty_display_type = 'ARROWS'
ob_target.lineart.crease_threshold = 0.0
ob_wallpaper_left.location = (-12.68, 4.481, 0.1439)
ob_wallpaper_left.rotation_euler = (0.0, -0.0, -1.184)
ob_wallpaper_left.scale = (1.0, 1.0, 0.1326)
ob_wallpaper_left.lineart.crease_threshold = 0.0
ob_wallpaper_right.location = (3.08, 5.497, 0.1439)
ob_wallpaper_right.rotation_euler = (0.0, 0.0, -1.821)
ob_wallpaper_right.scale = (1.0, 1.0, 0.1326)
ob_wallpaper_right.lineart.crease_threshold = 0.0
ob_signage_area_light.location = (-3.422, 16.38, 16.77)
ob_signage_area_light.scale = (14.33, 0.4423, 3.198)
ob_signage_area_light.lineart.crease_threshold = 0.0

# ---- collection membership
col_collection.objects.link(ob_keyboard)
col_collection.objects.link(ob_camera)
col_collection.objects.link(ob_mouse)
col_collection.objects.link(ob_books)
col_collection.objects.link(ob_desk)
col_collection.objects.link(ob_monitors)
col_collection.objects.link(ob_wall)
col_collection.objects.link(ob_signage)
col_collection.objects.link(ob_area_light)
col_collection.objects.link(ob_target)
col_collection.objects.link(ob_wallpaper_left)
col_collection.objects.link(ob_wallpaper_right)
col_collection.objects.link(ob_signage_area_light)

# ---- scene / render settings (as saved in the file)
scene.camera = ob_camera
scene.frame_start = 1; scene.frame_end = 1400; scene.frame_set(1001)
scene.render.engine = 'CYCLES'
scene.cycles.use_denoising = False
scene.cycles.samples = 256
scene.cycles.sampling_pattern = 'TABULATED_SOBOL'
scene.cycles.use_adaptive_sampling = False
scene.cycles.use_light_tree = False
scene.view_settings.view_transform = 'Filmic'
bpy.context.view_layer.update()
